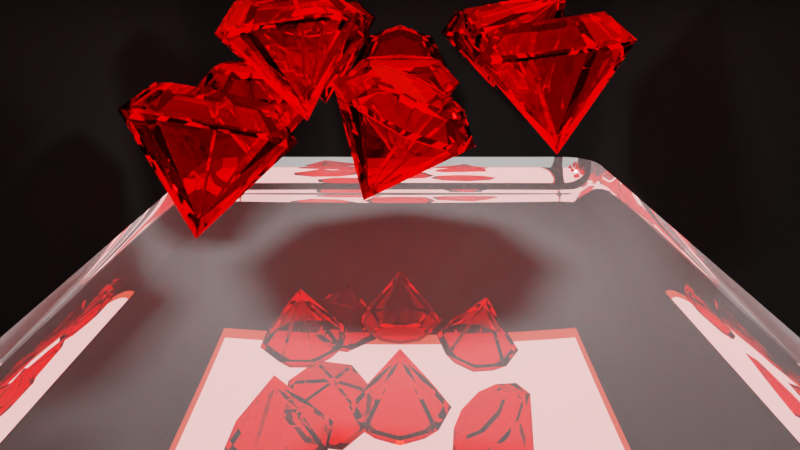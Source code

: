 # Source: Red_challenge_03.blend  (saved by Blender 2.81.16; exported with 4.5.12 LTS)
import bpy
from mathutils import Matrix  # noqa: F401  (used for matrix-valued properties, if any)

bpy.ops.wm.read_factory_settings(use_empty=True)
scene = bpy.context.scene
scene.name = 'Scene'

# ---- collections
col_collection = bpy.data.collections.new('Collection'); scene.collection.children.link(col_collection)

# ---- materials (node trees are filled in below, after node groups)
mat_material_001 = bpy.data.materials.new('Material.001')
mat_material_001.use_backface_culling = True
mat_material_001.use_raytrace_refraction = True
mat_material_001.use_screen_refraction = True
mat_material_001.use_sss_translucency = True
mat_material_001.thickness_mode = 'SLAB'
mat_material_001.use_thickness_from_shadow = True
mat_material_003 = bpy.data.materials.new('Material.003')
mat_material_002 = bpy.data.materials.new('Material.002')
mat_lighting_01 = bpy.data.materials.new('Lighting.01')

# ---- material node trees
mat_material_001.use_nodes = True; mat_material_001.node_tree.nodes.clear()
_N = mat_material_001.node_tree.nodes; _L = mat_material_001.node_tree.links
n0 = _N.new('ShaderNodeOutputMaterial'); n0.name = 'Material Output'; n0.location = (300, 300)
n1 = _N.new('ShaderNodeBsdfGlass'); n1.name = 'Glass BSDF'; n1.location = (10, 300)
n1.distribution = 'BECKMANN'
n1.inputs[0].default_value = (1.0, 0.006713, 0.001951, 1.0)
n1.inputs[2].default_value = 1.33
n2 = _N.new('ShaderNodeBsdfTranslucent'); n2.name = 'Translucent BSDF'; n2.location = (110, 280)
_L.new(n1.outputs[0], n0.inputs[0])
_L.new(n2.outputs[0], n0.inputs[1])
n0.is_active_output = True
mat_material_003.use_nodes = True; mat_material_003.node_tree.nodes.clear()
_N = mat_material_003.node_tree.nodes; _L = mat_material_003.node_tree.links
n0 = _N.new('ShaderNodeOutputMaterial'); n0.name = 'Material Output'; n0.location = (300, 300)
n1 = _N.new('ShaderNodeBsdfDiffuse'); n1.name = 'Diffuse BSDF'; n1.location = (10, 300)
n1.inputs[0].default_value = (0.006318, 0.00637, 0.006318, 1.0)
n1.inputs[1].default_value = 1.0
_L.new(n1.outputs[0], n0.inputs[0])
n0.is_active_output = True
mat_material_002.use_nodes = True; mat_material_002.node_tree.nodes.clear()
_N = mat_material_002.node_tree.nodes; _L = mat_material_002.node_tree.links
n0 = _N.new('ShaderNodeOutputMaterial'); n0.name = 'Material Output'; n0.location = (300, 300)
n1 = _N.new('ShaderNodeBsdfPrincipled'); n1.name = 'Principled BSDF'; n1.location = (10, 300)
n1.distribution = 'GGX'
n1.subsurface_method = 'BURLEY'
n1.inputs[0].default_value = (0.7106, 0.7106, 0.7106, 1.0)
n1.inputs[2].default_value = 0.0
n1.inputs[3].default_value = 5.0
n1.inputs[13].default_value = 1.0
n1.inputs[19].default_value = 0.25
n1.inputs[24].default_value = 0.2
n1.inputs[27].default_value = (0.0, 0.0, 0.0, 1.0)
n1.inputs[28].default_value = 1.0
_L.new(n1.outputs[0], n0.inputs[0])
n0.is_active_output = True
mat_lighting_01.use_nodes = True; mat_lighting_01.node_tree.nodes.clear()
_N = mat_lighting_01.node_tree.nodes; _L = mat_lighting_01.node_tree.links
n0 = _N.new('ShaderNodeOutputMaterial'); n0.name = 'Material Output'; n0.location = (300, 300)
n1 = _N.new('ShaderNodeEmission'); n1.name = 'Emission'; n1.location = (-42, 278)
n1.inputs[0].default_value = (1.0, 0.07363, 0.065, 1.0)
n1.inputs[1].default_value = 10.0
n2 = _N.new('ShaderNodeBsdfPrincipled'); n2.name = 'Principled BSDF'; n2.location = (-392, 295)
n2.distribution = 'GGX'
n2.subsurface_method = 'BURLEY'
n2.inputs[3].default_value = 1.45
n2.inputs[27].default_value = (0.9551, 0.0735, 0.0735, 1.0)
n2.inputs[28].default_value = 1.0
_L.new(n1.outputs[0], n0.inputs[1])
n0.is_active_output = True

# ---- world
world_world = bpy.data.worlds.new('World'); scene.world = world_world
world_world.use_nodes = True; world_world.node_tree.nodes.clear()
_N = world_world.node_tree.nodes; _L = world_world.node_tree.links
n0 = _N.new('ShaderNodeOutputWorld'); n0.name = 'World Output'; n0.location = (300, 300)
n1 = _N.new('ShaderNodeBackground'); n1.name = 'Background'; n1.location = (10, 300)
n1.inputs[0].default_value = (0.5382, 0.5382, 0.5382, 1.0)
_L.new(n1.outputs[0], n0.inputs[0])
n0.is_active_output = True
world_world.color = (0.05088, 0.05088, 0.05088)
world_world.use_sun_shadow = False
world_world.sun_shadow_jitter_overblur = 0.0

# ---- cameras
cam_camera_001 = bpy.data.cameras.new('Camera.001')
cam_camera_001.lens = 27.0

# ---- lights
light_sun = bpy.data.lights.new('Sun', 'SUN')
light_sun.transmission_factor = 0.0
light_sun.energy = 1.0
light_sun.shadow_soft_size = 0.125
light_area = bpy.data.lights.new('Area', 'AREA')
light_area.color = (0.2957, 0.01642, 0.009667)
light_area.transmission_factor = 0.0
light_area.energy = 1571.0
light_area.shadow_soft_size = 1.0
light_area.shadow_maximum_resolution = 0.006
light_area.use_absolute_resolution = True
light_area.size = 1.0
light_area.size_y = 1.0
light_area_001 = bpy.data.lights.new('Area.001', 'AREA')
light_area_001.transmission_factor = 0.0
light_area_001.energy = 235.6
light_area_001.shadow_soft_size = 1.0
light_area_001.shadow_maximum_resolution = 0.006
light_area_001.use_absolute_resolution = True
light_area_001.size = 1.0
light_area_001.size_y = 1.0
light_point = bpy.data.lights.new('Point', 'AREA')
light_point.transmission_factor = 0.0
light_point.energy = 785.4
light_point.shadow_soft_size = 2.36
light_point.shadow_maximum_resolution = 0.006
light_point.use_absolute_resolution = True
light_point.size = 2.36

# ---- meshes
me_cone = bpy.data.meshes.new('Cone')
me_cone.from_pydata([(4.54e-09, 1.0, 0.1509), (-0.7071, 0.7071, 0.1509), (-1.0, -3.355e-08, 0.1509), (-0.7071, -0.7071, 0.1509), (9.196e-08, -1.0, 0.1509), (0.7071, -0.7071, 0.1509), (1.0, 2.209e-08, 0.1509), (0.7071, 0.7071, 0.1509), (-1.703e-07, 1.016e-08, -1.164), (4.222e-08, 0.6561, 0.5146), (-0.464, 0.464, 0.5146), (-0.6561, -1.596e-08, 0.5146), (-0.464, -0.464, 0.5146), (9.958e-08, -0.6561, 0.5146), (0.464, -0.464, 0.5146), (0.6561, 2.055e-08, 0.5146), (0.464, 0.464, 0.5146), (-0.3536, 0.8536, 0.1509), (0.3536, 0.8536, 0.1509), (-0.8536, 0.3536, 0.1509), (-0.8536, -0.3536, 0.1509), (-0.3536, -0.8536, 0.1509), (0.3536, -0.8536, 0.1509), (0.8536, -0.3536, 0.1509), (0.8536, 0.3536, 0.1509)], [], [(0, 8, 1, 17), (1, 8, 2, 19), (2, 8, 3, 20), (3, 8, 4, 21), (4, 8, 5, 22), (5, 8, 6, 23), (6, 8, 7, 24), (7, 8, 0, 18), (9, 10, 11, 12, 13, 14, 15, 16), (9, 0, 17), (10, 9, 17), (17, 1, 10), (1, 19, 10), (11, 10, 19), (19, 2, 11), (20, 11, 2), (12, 11, 20), (20, 3, 12), (21, 12, 3), (13, 12, 21), (21, 4, 13), (22, 13, 4), (14, 13, 22), (22, 5, 14), (23, 14, 5), (15, 14, 23), (23, 6, 15), (24, 15, 6), (16, 15, 24), (24, 7, 16), (18, 16, 7), (9, 16, 18), (18, 0, 9)])
_uv = me_cone.uv_layers.new(name='UVMap')
_uv.uv.foreach_set('vector', [0.25, 0.49, 0.25, 0.25, 0.4197, 0.4197, 0.3349, 0.4549, 0.4197, 0.4197, 0.25, 0.25, 0.49, 0.25, 0.4549, 0.3349, 0.49, 0.25, 0.25, 0.25, 0.4197, 0.08029, 0.4549, 0.1651, 0.4197, 0.08029, 0.25, 0.25, 0.25, 0.01, 0.3349, 0.04515, 0.25, 0.01, 0.25, 0.25, 0.08029, 0.08029, 0.1651, 0.04515, 0.08029, 0.08029, 0.25, 0.25, 0.01, 0.25, 0.04515, 0.1651, 0.01, 0.25, 0.25, 0.25, 0.08029, 0.4197, 0.04515, 0.3349, 0.08029, 0.4197, 0.25, 0.25, 0.25, 0.49, 0.1651, 0.4549, 0.75, 0.49, 0.9197, 0.4197, 0.99, 0.25, 0.9197, 0.08029, 0.75, 0.01, 0.5803, 0.08029, 0.51, 0.25, 0.5803, 0.4197, 0.25, 0.49, 0.25, 0.49, 0.3349, 0.4549, 0.9197, 0.4197, 0.25, 0.49, 0.3349, 0.4549, 0.3349, 0.4549, 0.4197, 0.4197, 0.9197, 0.4197, 0.4197, 0.4197, 0.4549, 0.3349, 0.9197, 0.4197, 0.99, 0.25, 0.9197, 0.4197, 0.4549, 0.3349, 0.4549, 0.3349, 0.49, 0.25, 0.99, 0.25, 0.4549, 0.1651, 0.99, 0.25, 0.49, 0.25, 0.9197, 0.08029, 0.99, 0.25, 0.4549, 0.1651, 0.4549, 0.1651, 0.4197, 0.08029, 0.9197, 0.08029, 0.3349, 0.04515, 0.9197, 0.08029, 0.4197, 0.08029, 0.75, 0.01, 0.9197, 0.08029, 0.3349, 0.04515, 0.3349, 0.04515, 0.25, 0.01, 0.75, 0.01, 0.1651, 0.04515, 0.75, 0.01, 0.25, 0.01, 0.5803, 0.08029, 0.75, 0.01, 0.1651, 0.04515, 0.1651, 0.04515, 0.08029, 0.08029, 0.5803, 0.08029, 0.04515, 0.1651, 0.5803, 0.08029, 0.08029, 0.08029, 0.51, 0.25, 0.5803, 0.08029, 0.04515, 0.1651, 0.04515, 0.1651, 0.01, 0.25, 0.51, 0.25, 0.04515, 0.3349, 0.51, 0.25, 0.01, 0.25, 0.5803, 0.4197, 0.51, 0.25, 0.04515, 0.3349, 0.04515, 0.3349, 0.08029, 0.4197, 0.5803, 0.4197, 0.1651, 0.4549, 0.5803, 0.4197, 0.08029, 0.4197, 0.75, 0.49, 0.5803, 0.4197, 0.1651, 0.4549, 0.1651, 0.4549, 0.25, 0.49, 0.75, 0.49])
me_cone.materials.append(mat_material_001)
me_cone.use_remesh_fix_poles = True
me_cone.use_remesh_preserve_attributes = False
me_cone.use_mirror_vertex_groups = False
me_cone.update()
me_plane = bpy.data.meshes.new('Plane')
me_plane.from_pydata([(-5.0, -5.726, 2.45), (5.0, -5.726, 2.45), (-5.0, 3.513, 2.45), (-4.239, 4.274, 2.45), (-4.963, 3.748, 2.45), (-4.855, 3.96, 2.45), (-4.686, 4.129, 2.45), (-4.474, 4.237, 2.45), (4.239, 4.274, 2.45), (5.0, 3.513, 2.45), (4.474, 4.237, 2.45), (4.686, 4.129, 2.45), (4.855, 3.96, 2.45), (4.963, 3.748, 2.45)], [], [(2, 4, 5, 6, 7, 3, 8, 10, 11, 12, 13, 9, 1, 0)])
me_plane.polygons.foreach_set('use_smooth', [True] * 1)
_uv = me_plane.uv_layers.new(name='UVMap')
_uv.uv.foreach_set('vector', [0.0, 0.9239, 0.001242, 0.9474, 0.004845, 0.9686, 0.03138, 0.9952, 0.05259, 0.9988, 0.07611, 1.0, 0.9239, 1.0, 0.9474, 0.9988, 0.9686, 0.9952, 0.9952, 0.9686, 0.9988, 0.9474, 1.0, 0.9239, 1.0, 0.0, 0.0, 0.0])
me_plane.materials.append(mat_material_003)
me_plane.materials.append(mat_material_002)
me_plane.use_remesh_fix_poles = True
me_plane.use_remesh_preserve_attributes = False
me_plane.use_mirror_vertex_groups = False
me_plane.update()
me_cylinder = bpy.data.meshes.new('Cylinder')
me_cylinder.from_pydata([(-2.258e-08, 5.169, 0.2425), (-2.258e-08, -5.169, 0.2425), (0.1212, 5.169, 0.21), (0.1212, -5.169, 0.21), (0.21, 5.169, 0.1212), (0.21, -5.169, 0.1212), (0.2425, 5.169, 1.192e-07), (0.2425, -5.169, 1.048e-07), (0.21, 5.169, -0.1212), (0.21, -5.169, -0.1212), (0.1212, 5.169, -0.21), (0.1212, -5.169, -0.21), (1.404e-08, 5.169, -0.2425), (1.404e-08, -5.169, -0.2425), (-0.1212, 5.169, -0.21), (-0.1212, -5.169, -0.21), (-0.21, 5.169, -0.1212), (-0.21, -5.169, -0.1212), (-0.2425, 5.169, 1.804e-08), (-0.2425, -5.169, 3.588e-09), (-0.21, 5.169, 0.1212), (-0.21, -5.169, 0.1212), (-0.1212, 5.169, 0.21), (-0.1212, -5.169, 0.21)], [], [(0, 1, 3, 2), (2, 3, 5, 4), (4, 5, 7, 6), (6, 7, 9, 8), (8, 9, 11, 10), (10, 11, 13, 12), (12, 13, 15, 14), (14, 15, 17, 16), (16, 17, 19, 18), (18, 19, 21, 20), (3, 1, 23, 21, 19, 17, 15, 13, 11, 9, 7, 5), (20, 21, 23, 22), (22, 23, 1, 0), (0, 2, 4, 6, 8, 10, 12, 14, 16, 18, 20, 22)])
_uv = me_cylinder.uv_layers.new(name='UVMap')
_uv.uv.foreach_set('vector', [1.0, 0.5, 1.0, 1.0, 0.9167, 1.0, 0.9167, 0.5, 0.9167, 0.5, 0.9167, 1.0, 0.8333, 1.0, 0.8333, 0.5, 0.8333, 0.5, 0.8333, 1.0, 0.75, 1.0, 0.75, 0.5, 0.75, 0.5, 0.75, 1.0, 0.6667, 1.0, 0.6667, 0.5, 0.6667, 0.5, 0.6667, 1.0, 0.5833, 1.0, 0.5833, 0.5, 0.5833, 0.5, 0.5833, 1.0, 0.5, 1.0, 0.5, 0.5, 0.5, 0.5, 0.5, 1.0, 0.4167, 1.0, 0.4167, 0.5, 0.4167, 0.5, 0.4167, 1.0, 0.3333, 1.0, 0.3333, 0.5, 0.3333, 0.5, 0.3333, 1.0, 0.25, 1.0, 0.25, 0.5, 0.25, 0.5, 0.25, 1.0, 0.1667, 1.0, 0.1667, 0.5, 0.37, 0.4578, 0.25, 0.49, 0.13, 0.4578, 0.04215, 0.37, 0.01, 0.25, 0.04215, 0.13, 0.13, 0.04215, 0.25, 0.01, 0.37, 0.04215, 0.4578, 0.13, 0.49, 0.25, 0.4578, 0.37, 0.1667, 0.5, 0.1667, 1.0, 0.08333, 1.0, 0.08333, 0.5, 0.08333, 0.5, 0.08333, 1.0, 7.451e-08, 1.0, 7.451e-08, 0.5, 0.75, 0.49, 0.87, 0.4578, 0.9578, 0.37, 0.99, 0.25, 0.9578, 0.13, 0.87, 0.04215, 0.75, 0.01, 0.63, 0.04215, 0.5422, 0.13, 0.51, 0.25, 0.5422, 0.37, 0.63, 0.4578])
me_cylinder.materials.append(mat_lighting_01)
me_cylinder.use_remesh_fix_poles = True
me_cylinder.use_remesh_preserve_attributes = False
me_cylinder.use_mirror_vertex_groups = False
me_cylinder.update()
me_cone_001 = bpy.data.meshes.new('Cone.001')
me_cone_001.from_pydata([(4.54e-09, 1.0, 0.1509), (-0.7071, 0.7071, 0.1509), (-1.0, -3.355e-08, 0.1509), (-0.7071, -0.7071, 0.1509), (9.196e-08, -1.0, 0.1509), (0.7071, -0.7071, 0.1509), (1.0, 2.209e-08, 0.1509), (0.7071, 0.7071, 0.1509), (-1.703e-07, 1.016e-08, -1.164), (4.222e-08, 0.6561, 0.5146), (-0.464, 0.464, 0.5146), (-0.6561, -1.596e-08, 0.5146), (-0.464, -0.464, 0.5146), (9.958e-08, -0.6561, 0.5146), (0.464, -0.464, 0.5146), (0.6561, 2.055e-08, 0.5146), (0.464, 0.464, 0.5146), (-0.3536, 0.8536, 0.1509), (0.3536, 0.8536, 0.1509), (-0.8536, 0.3536, 0.1509), (-0.8536, -0.3536, 0.1509), (-0.3536, -0.8536, 0.1509), (0.3536, -0.8536, 0.1509), (0.8536, -0.3536, 0.1509), (0.8536, 0.3536, 0.1509)], [], [(0, 8, 1, 17), (1, 8, 2, 19), (2, 8, 3, 20), (3, 8, 4, 21), (4, 8, 5, 22), (5, 8, 6, 23), (6, 8, 7, 24), (7, 8, 0, 18), (9, 10, 11, 12, 13, 14, 15, 16), (9, 0, 17), (10, 9, 17), (17, 1, 10), (1, 19, 10), (11, 10, 19), (19, 2, 11), (20, 11, 2), (12, 11, 20), (20, 3, 12), (21, 12, 3), (13, 12, 21), (21, 4, 13), (22, 13, 4), (14, 13, 22), (22, 5, 14), (23, 14, 5), (15, 14, 23), (23, 6, 15), (24, 15, 6), (16, 15, 24), (24, 7, 16), (18, 16, 7), (9, 16, 18), (18, 0, 9)])
_uv = me_cone_001.uv_layers.new(name='UVMap')
_uv.uv.foreach_set('vector', [0.25, 0.49, 0.25, 0.25, 0.4197, 0.4197, 0.3349, 0.4549, 0.4197, 0.4197, 0.25, 0.25, 0.49, 0.25, 0.4549, 0.3349, 0.49, 0.25, 0.25, 0.25, 0.4197, 0.08029, 0.4549, 0.1651, 0.4197, 0.08029, 0.25, 0.25, 0.25, 0.01, 0.3349, 0.04515, 0.25, 0.01, 0.25, 0.25, 0.08029, 0.08029, 0.1651, 0.04515, 0.08029, 0.08029, 0.25, 0.25, 0.01, 0.25, 0.04515, 0.1651, 0.01, 0.25, 0.25, 0.25, 0.08029, 0.4197, 0.04515, 0.3349, 0.08029, 0.4197, 0.25, 0.25, 0.25, 0.49, 0.1651, 0.4549, 0.75, 0.49, 0.9197, 0.4197, 0.99, 0.25, 0.9197, 0.08029, 0.75, 0.01, 0.5803, 0.08029, 0.51, 0.25, 0.5803, 0.4197, 0.25, 0.49, 0.25, 0.49, 0.3349, 0.4549, 0.9197, 0.4197, 0.25, 0.49, 0.3349, 0.4549, 0.3349, 0.4549, 0.4197, 0.4197, 0.9197, 0.4197, 0.4197, 0.4197, 0.4549, 0.3349, 0.9197, 0.4197, 0.99, 0.25, 0.9197, 0.4197, 0.4549, 0.3349, 0.4549, 0.3349, 0.49, 0.25, 0.99, 0.25, 0.4549, 0.1651, 0.99, 0.25, 0.49, 0.25, 0.9197, 0.08029, 0.99, 0.25, 0.4549, 0.1651, 0.4549, 0.1651, 0.4197, 0.08029, 0.9197, 0.08029, 0.3349, 0.04515, 0.9197, 0.08029, 0.4197, 0.08029, 0.75, 0.01, 0.9197, 0.08029, 0.3349, 0.04515, 0.3349, 0.04515, 0.25, 0.01, 0.75, 0.01, 0.1651, 0.04515, 0.75, 0.01, 0.25, 0.01, 0.5803, 0.08029, 0.75, 0.01, 0.1651, 0.04515, 0.1651, 0.04515, 0.08029, 0.08029, 0.5803, 0.08029, 0.04515, 0.1651, 0.5803, 0.08029, 0.08029, 0.08029, 0.51, 0.25, 0.5803, 0.08029, 0.04515, 0.1651, 0.04515, 0.1651, 0.01, 0.25, 0.51, 0.25, 0.04515, 0.3349, 0.51, 0.25, 0.01, 0.25, 0.5803, 0.4197, 0.51, 0.25, 0.04515, 0.3349, 0.04515, 0.3349, 0.08029, 0.4197, 0.5803, 0.4197, 0.1651, 0.4549, 0.5803, 0.4197, 0.08029, 0.4197, 0.75, 0.49, 0.5803, 0.4197, 0.1651, 0.4549, 0.1651, 0.4549, 0.25, 0.49, 0.75, 0.49])
me_cone_001.materials.append(mat_material_001)
me_cone_001.use_remesh_fix_poles = True
me_cone_001.use_remesh_preserve_attributes = False
me_cone_001.use_mirror_vertex_groups = False
me_cone_001.update()
me_cone_002 = bpy.data.meshes.new('Cone.002')
me_cone_002.from_pydata([(4.54e-09, 1.0, 0.1509), (-0.7071, 0.7071, 0.1509), (-1.0, -3.355e-08, 0.1509), (-0.7071, -0.7071, 0.1509), (9.196e-08, -1.0, 0.1509), (0.7071, -0.7071, 0.1509), (1.0, 2.209e-08, 0.1509), (0.7071, 0.7071, 0.1509), (-1.703e-07, 1.016e-08, -1.164), (4.222e-08, 0.6561, 0.5146), (-0.464, 0.464, 0.5146), (-0.6561, -1.596e-08, 0.5146), (-0.464, -0.464, 0.5146), (9.958e-08, -0.6561, 0.5146), (0.464, -0.464, 0.5146), (0.6561, 2.055e-08, 0.5146), (0.464, 0.464, 0.5146), (-0.3536, 0.8536, 0.1509), (0.3536, 0.8536, 0.1509), (-0.8536, 0.3536, 0.1509), (-0.8536, -0.3536, 0.1509), (-0.3536, -0.8536, 0.1509), (0.3536, -0.8536, 0.1509), (0.8536, -0.3536, 0.1509), (0.8536, 0.3536, 0.1509)], [], [(0, 8, 1, 17), (1, 8, 2, 19), (2, 8, 3, 20), (3, 8, 4, 21), (4, 8, 5, 22), (5, 8, 6, 23), (6, 8, 7, 24), (7, 8, 0, 18), (9, 10, 11, 12, 13, 14, 15, 16), (9, 0, 17), (10, 9, 17), (17, 1, 10), (1, 19, 10), (11, 10, 19), (19, 2, 11), (20, 11, 2), (12, 11, 20), (20, 3, 12), (21, 12, 3), (13, 12, 21), (21, 4, 13), (22, 13, 4), (14, 13, 22), (22, 5, 14), (23, 14, 5), (15, 14, 23), (23, 6, 15), (24, 15, 6), (16, 15, 24), (24, 7, 16), (18, 16, 7), (9, 16, 18), (18, 0, 9)])
_uv = me_cone_002.uv_layers.new(name='UVMap')
_uv.uv.foreach_set('vector', [0.25, 0.49, 0.25, 0.25, 0.4197, 0.4197, 0.3349, 0.4549, 0.4197, 0.4197, 0.25, 0.25, 0.49, 0.25, 0.4549, 0.3349, 0.49, 0.25, 0.25, 0.25, 0.4197, 0.08029, 0.4549, 0.1651, 0.4197, 0.08029, 0.25, 0.25, 0.25, 0.01, 0.3349, 0.04515, 0.25, 0.01, 0.25, 0.25, 0.08029, 0.08029, 0.1651, 0.04515, 0.08029, 0.08029, 0.25, 0.25, 0.01, 0.25, 0.04515, 0.1651, 0.01, 0.25, 0.25, 0.25, 0.08029, 0.4197, 0.04515, 0.3349, 0.08029, 0.4197, 0.25, 0.25, 0.25, 0.49, 0.1651, 0.4549, 0.75, 0.49, 0.9197, 0.4197, 0.99, 0.25, 0.9197, 0.08029, 0.75, 0.01, 0.5803, 0.08029, 0.51, 0.25, 0.5803, 0.4197, 0.25, 0.49, 0.25, 0.49, 0.3349, 0.4549, 0.9197, 0.4197, 0.25, 0.49, 0.3349, 0.4549, 0.3349, 0.4549, 0.4197, 0.4197, 0.9197, 0.4197, 0.4197, 0.4197, 0.4549, 0.3349, 0.9197, 0.4197, 0.99, 0.25, 0.9197, 0.4197, 0.4549, 0.3349, 0.4549, 0.3349, 0.49, 0.25, 0.99, 0.25, 0.4549, 0.1651, 0.99, 0.25, 0.49, 0.25, 0.9197, 0.08029, 0.99, 0.25, 0.4549, 0.1651, 0.4549, 0.1651, 0.4197, 0.08029, 0.9197, 0.08029, 0.3349, 0.04515, 0.9197, 0.08029, 0.4197, 0.08029, 0.75, 0.01, 0.9197, 0.08029, 0.3349, 0.04515, 0.3349, 0.04515, 0.25, 0.01, 0.75, 0.01, 0.1651, 0.04515, 0.75, 0.01, 0.25, 0.01, 0.5803, 0.08029, 0.75, 0.01, 0.1651, 0.04515, 0.1651, 0.04515, 0.08029, 0.08029, 0.5803, 0.08029, 0.04515, 0.1651, 0.5803, 0.08029, 0.08029, 0.08029, 0.51, 0.25, 0.5803, 0.08029, 0.04515, 0.1651, 0.04515, 0.1651, 0.01, 0.25, 0.51, 0.25, 0.04515, 0.3349, 0.51, 0.25, 0.01, 0.25, 0.5803, 0.4197, 0.51, 0.25, 0.04515, 0.3349, 0.04515, 0.3349, 0.08029, 0.4197, 0.5803, 0.4197, 0.1651, 0.4549, 0.5803, 0.4197, 0.08029, 0.4197, 0.75, 0.49, 0.5803, 0.4197, 0.1651, 0.4549, 0.1651, 0.4549, 0.25, 0.49, 0.75, 0.49])
me_cone_002.materials.append(mat_material_001)
me_cone_002.use_remesh_fix_poles = True
me_cone_002.use_remesh_preserve_attributes = False
me_cone_002.use_mirror_vertex_groups = False
me_cone_002.update()
me_cone_003 = bpy.data.meshes.new('Cone.003')
me_cone_003.from_pydata([(4.54e-09, 1.0, 0.1509), (-0.7071, 0.7071, 0.1509), (-1.0, -3.355e-08, 0.1509), (-0.7071, -0.7071, 0.1509), (9.196e-08, -1.0, 0.1509), (0.7071, -0.7071, 0.1509), (1.0, 2.209e-08, 0.1509), (0.7071, 0.7071, 0.1509), (-1.703e-07, 1.016e-08, -1.164), (4.222e-08, 0.6561, 0.5146), (-0.464, 0.464, 0.5146), (-0.6561, -1.596e-08, 0.5146), (-0.464, -0.464, 0.5146), (9.958e-08, -0.6561, 0.5146), (0.464, -0.464, 0.5146), (0.6561, 2.055e-08, 0.5146), (0.464, 0.464, 0.5146), (-0.3536, 0.8536, 0.1509), (0.3536, 0.8536, 0.1509), (-0.8536, 0.3536, 0.1509), (-0.8536, -0.3536, 0.1509), (-0.3536, -0.8536, 0.1509), (0.3536, -0.8536, 0.1509), (0.8536, -0.3536, 0.1509), (0.8536, 0.3536, 0.1509)], [], [(0, 8, 1, 17), (1, 8, 2, 19), (2, 8, 3, 20), (3, 8, 4, 21), (4, 8, 5, 22), (5, 8, 6, 23), (6, 8, 7, 24), (7, 8, 0, 18), (9, 10, 11, 12, 13, 14, 15, 16), (9, 0, 17), (10, 9, 17), (17, 1, 10), (1, 19, 10), (11, 10, 19), (19, 2, 11), (20, 11, 2), (12, 11, 20), (20, 3, 12), (21, 12, 3), (13, 12, 21), (21, 4, 13), (22, 13, 4), (14, 13, 22), (22, 5, 14), (23, 14, 5), (15, 14, 23), (23, 6, 15), (24, 15, 6), (16, 15, 24), (24, 7, 16), (18, 16, 7), (9, 16, 18), (18, 0, 9)])
_uv = me_cone_003.uv_layers.new(name='UVMap')
_uv.uv.foreach_set('vector', [0.25, 0.49, 0.25, 0.25, 0.4197, 0.4197, 0.3349, 0.4549, 0.4197, 0.4197, 0.25, 0.25, 0.49, 0.25, 0.4549, 0.3349, 0.49, 0.25, 0.25, 0.25, 0.4197, 0.08029, 0.4549, 0.1651, 0.4197, 0.08029, 0.25, 0.25, 0.25, 0.01, 0.3349, 0.04515, 0.25, 0.01, 0.25, 0.25, 0.08029, 0.08029, 0.1651, 0.04515, 0.08029, 0.08029, 0.25, 0.25, 0.01, 0.25, 0.04515, 0.1651, 0.01, 0.25, 0.25, 0.25, 0.08029, 0.4197, 0.04515, 0.3349, 0.08029, 0.4197, 0.25, 0.25, 0.25, 0.49, 0.1651, 0.4549, 0.75, 0.49, 0.9197, 0.4197, 0.99, 0.25, 0.9197, 0.08029, 0.75, 0.01, 0.5803, 0.08029, 0.51, 0.25, 0.5803, 0.4197, 0.25, 0.49, 0.25, 0.49, 0.3349, 0.4549, 0.9197, 0.4197, 0.25, 0.49, 0.3349, 0.4549, 0.3349, 0.4549, 0.4197, 0.4197, 0.9197, 0.4197, 0.4197, 0.4197, 0.4549, 0.3349, 0.9197, 0.4197, 0.99, 0.25, 0.9197, 0.4197, 0.4549, 0.3349, 0.4549, 0.3349, 0.49, 0.25, 0.99, 0.25, 0.4549, 0.1651, 0.99, 0.25, 0.49, 0.25, 0.9197, 0.08029, 0.99, 0.25, 0.4549, 0.1651, 0.4549, 0.1651, 0.4197, 0.08029, 0.9197, 0.08029, 0.3349, 0.04515, 0.9197, 0.08029, 0.4197, 0.08029, 0.75, 0.01, 0.9197, 0.08029, 0.3349, 0.04515, 0.3349, 0.04515, 0.25, 0.01, 0.75, 0.01, 0.1651, 0.04515, 0.75, 0.01, 0.25, 0.01, 0.5803, 0.08029, 0.75, 0.01, 0.1651, 0.04515, 0.1651, 0.04515, 0.08029, 0.08029, 0.5803, 0.08029, 0.04515, 0.1651, 0.5803, 0.08029, 0.08029, 0.08029, 0.51, 0.25, 0.5803, 0.08029, 0.04515, 0.1651, 0.04515, 0.1651, 0.01, 0.25, 0.51, 0.25, 0.04515, 0.3349, 0.51, 0.25, 0.01, 0.25, 0.5803, 0.4197, 0.51, 0.25, 0.04515, 0.3349, 0.04515, 0.3349, 0.08029, 0.4197, 0.5803, 0.4197, 0.1651, 0.4549, 0.5803, 0.4197, 0.08029, 0.4197, 0.75, 0.49, 0.5803, 0.4197, 0.1651, 0.4549, 0.1651, 0.4549, 0.25, 0.49, 0.75, 0.49])
me_cone_003.materials.append(mat_material_001)
me_cone_003.use_remesh_fix_poles = True
me_cone_003.use_remesh_preserve_attributes = False
me_cone_003.use_mirror_vertex_groups = False
me_cone_003.update()
me_cone_004 = bpy.data.meshes.new('Cone.004')
me_cone_004.from_pydata([(4.54e-09, 1.0, 0.1509), (-0.7071, 0.7071, 0.1509), (-1.0, -3.355e-08, 0.1509), (-0.7071, -0.7071, 0.1509), (9.196e-08, -1.0, 0.1509), (0.7071, -0.7071, 0.1509), (1.0, 2.209e-08, 0.1509), (0.7071, 0.7071, 0.1509), (-1.703e-07, 1.016e-08, -1.164), (4.222e-08, 0.6561, 0.5146), (-0.464, 0.464, 0.5146), (-0.6561, -1.596e-08, 0.5146), (-0.464, -0.464, 0.5146), (9.958e-08, -0.6561, 0.5146), (0.464, -0.464, 0.5146), (0.6561, 2.055e-08, 0.5146), (0.464, 0.464, 0.5146), (-0.3536, 0.8536, 0.1509), (0.3536, 0.8536, 0.1509), (-0.8536, 0.3536, 0.1509), (-0.8536, -0.3536, 0.1509), (-0.3536, -0.8536, 0.1509), (0.3536, -0.8536, 0.1509), (0.8536, -0.3536, 0.1509), (0.8536, 0.3536, 0.1509)], [], [(0, 8, 1, 17), (1, 8, 2, 19), (2, 8, 3, 20), (3, 8, 4, 21), (4, 8, 5, 22), (5, 8, 6, 23), (6, 8, 7, 24), (7, 8, 0, 18), (9, 10, 11, 12, 13, 14, 15, 16), (9, 0, 17), (10, 9, 17), (17, 1, 10), (1, 19, 10), (11, 10, 19), (19, 2, 11), (20, 11, 2), (12, 11, 20), (20, 3, 12), (21, 12, 3), (13, 12, 21), (21, 4, 13), (22, 13, 4), (14, 13, 22), (22, 5, 14), (23, 14, 5), (15, 14, 23), (23, 6, 15), (24, 15, 6), (16, 15, 24), (24, 7, 16), (18, 16, 7), (9, 16, 18), (18, 0, 9)])
_uv = me_cone_004.uv_layers.new(name='UVMap')
_uv.uv.foreach_set('vector', [0.25, 0.49, 0.25, 0.25, 0.4197, 0.4197, 0.3349, 0.4549, 0.4197, 0.4197, 0.25, 0.25, 0.49, 0.25, 0.4549, 0.3349, 0.49, 0.25, 0.25, 0.25, 0.4197, 0.08029, 0.4549, 0.1651, 0.4197, 0.08029, 0.25, 0.25, 0.25, 0.01, 0.3349, 0.04515, 0.25, 0.01, 0.25, 0.25, 0.08029, 0.08029, 0.1651, 0.04515, 0.08029, 0.08029, 0.25, 0.25, 0.01, 0.25, 0.04515, 0.1651, 0.01, 0.25, 0.25, 0.25, 0.08029, 0.4197, 0.04515, 0.3349, 0.08029, 0.4197, 0.25, 0.25, 0.25, 0.49, 0.1651, 0.4549, 0.75, 0.49, 0.9197, 0.4197, 0.99, 0.25, 0.9197, 0.08029, 0.75, 0.01, 0.5803, 0.08029, 0.51, 0.25, 0.5803, 0.4197, 0.25, 0.49, 0.25, 0.49, 0.3349, 0.4549, 0.9197, 0.4197, 0.25, 0.49, 0.3349, 0.4549, 0.3349, 0.4549, 0.4197, 0.4197, 0.9197, 0.4197, 0.4197, 0.4197, 0.4549, 0.3349, 0.9197, 0.4197, 0.99, 0.25, 0.9197, 0.4197, 0.4549, 0.3349, 0.4549, 0.3349, 0.49, 0.25, 0.99, 0.25, 0.4549, 0.1651, 0.99, 0.25, 0.49, 0.25, 0.9197, 0.08029, 0.99, 0.25, 0.4549, 0.1651, 0.4549, 0.1651, 0.4197, 0.08029, 0.9197, 0.08029, 0.3349, 0.04515, 0.9197, 0.08029, 0.4197, 0.08029, 0.75, 0.01, 0.9197, 0.08029, 0.3349, 0.04515, 0.3349, 0.04515, 0.25, 0.01, 0.75, 0.01, 0.1651, 0.04515, 0.75, 0.01, 0.25, 0.01, 0.5803, 0.08029, 0.75, 0.01, 0.1651, 0.04515, 0.1651, 0.04515, 0.08029, 0.08029, 0.5803, 0.08029, 0.04515, 0.1651, 0.5803, 0.08029, 0.08029, 0.08029, 0.51, 0.25, 0.5803, 0.08029, 0.04515, 0.1651, 0.04515, 0.1651, 0.01, 0.25, 0.51, 0.25, 0.04515, 0.3349, 0.51, 0.25, 0.01, 0.25, 0.5803, 0.4197, 0.51, 0.25, 0.04515, 0.3349, 0.04515, 0.3349, 0.08029, 0.4197, 0.5803, 0.4197, 0.1651, 0.4549, 0.5803, 0.4197, 0.08029, 0.4197, 0.75, 0.49, 0.5803, 0.4197, 0.1651, 0.4549, 0.1651, 0.4549, 0.25, 0.49, 0.75, 0.49])
me_cone_004.materials.append(mat_material_001)
me_cone_004.use_remesh_fix_poles = True
me_cone_004.use_remesh_preserve_attributes = False
me_cone_004.use_mirror_vertex_groups = False
me_cone_004.update()
me_cone_005 = bpy.data.meshes.new('Cone.005')
me_cone_005.from_pydata([(4.54e-09, 1.0, 0.1509), (-0.7071, 0.7071, 0.1509), (-1.0, -3.355e-08, 0.1509), (-0.7071, -0.7071, 0.1509), (9.196e-08, -1.0, 0.1509), (0.7071, -0.7071, 0.1509), (1.0, 2.209e-08, 0.1509), (0.7071, 0.7071, 0.1509), (-1.703e-07, 1.016e-08, -1.164), (4.222e-08, 0.6561, 0.5146), (-0.464, 0.464, 0.5146), (-0.6561, -1.596e-08, 0.5146), (-0.464, -0.464, 0.5146), (9.958e-08, -0.6561, 0.5146), (0.464, -0.464, 0.5146), (0.6561, 2.055e-08, 0.5146), (0.464, 0.464, 0.5146), (-0.3536, 0.8536, 0.1509), (0.3536, 0.8536, 0.1509), (-0.8536, 0.3536, 0.1509), (-0.8536, -0.3536, 0.1509), (-0.3536, -0.8536, 0.1509), (0.3536, -0.8536, 0.1509), (0.8536, -0.3536, 0.1509), (0.8536, 0.3536, 0.1509)], [], [(0, 8, 1, 17), (1, 8, 2, 19), (2, 8, 3, 20), (3, 8, 4, 21), (4, 8, 5, 22), (5, 8, 6, 23), (6, 8, 7, 24), (7, 8, 0, 18), (9, 10, 11, 12, 13, 14, 15, 16), (9, 0, 17), (10, 9, 17), (17, 1, 10), (1, 19, 10), (11, 10, 19), (19, 2, 11), (20, 11, 2), (12, 11, 20), (20, 3, 12), (21, 12, 3), (13, 12, 21), (21, 4, 13), (22, 13, 4), (14, 13, 22), (22, 5, 14), (23, 14, 5), (15, 14, 23), (23, 6, 15), (24, 15, 6), (16, 15, 24), (24, 7, 16), (18, 16, 7), (9, 16, 18), (18, 0, 9)])
_uv = me_cone_005.uv_layers.new(name='UVMap')
_uv.uv.foreach_set('vector', [0.25, 0.49, 0.25, 0.25, 0.4197, 0.4197, 0.3349, 0.4549, 0.4197, 0.4197, 0.25, 0.25, 0.49, 0.25, 0.4549, 0.3349, 0.49, 0.25, 0.25, 0.25, 0.4197, 0.08029, 0.4549, 0.1651, 0.4197, 0.08029, 0.25, 0.25, 0.25, 0.01, 0.3349, 0.04515, 0.25, 0.01, 0.25, 0.25, 0.08029, 0.08029, 0.1651, 0.04515, 0.08029, 0.08029, 0.25, 0.25, 0.01, 0.25, 0.04515, 0.1651, 0.01, 0.25, 0.25, 0.25, 0.08029, 0.4197, 0.04515, 0.3349, 0.08029, 0.4197, 0.25, 0.25, 0.25, 0.49, 0.1651, 0.4549, 0.75, 0.49, 0.9197, 0.4197, 0.99, 0.25, 0.9197, 0.08029, 0.75, 0.01, 0.5803, 0.08029, 0.51, 0.25, 0.5803, 0.4197, 0.25, 0.49, 0.25, 0.49, 0.3349, 0.4549, 0.9197, 0.4197, 0.25, 0.49, 0.3349, 0.4549, 0.3349, 0.4549, 0.4197, 0.4197, 0.9197, 0.4197, 0.4197, 0.4197, 0.4549, 0.3349, 0.9197, 0.4197, 0.99, 0.25, 0.9197, 0.4197, 0.4549, 0.3349, 0.4549, 0.3349, 0.49, 0.25, 0.99, 0.25, 0.4549, 0.1651, 0.99, 0.25, 0.49, 0.25, 0.9197, 0.08029, 0.99, 0.25, 0.4549, 0.1651, 0.4549, 0.1651, 0.4197, 0.08029, 0.9197, 0.08029, 0.3349, 0.04515, 0.9197, 0.08029, 0.4197, 0.08029, 0.75, 0.01, 0.9197, 0.08029, 0.3349, 0.04515, 0.3349, 0.04515, 0.25, 0.01, 0.75, 0.01, 0.1651, 0.04515, 0.75, 0.01, 0.25, 0.01, 0.5803, 0.08029, 0.75, 0.01, 0.1651, 0.04515, 0.1651, 0.04515, 0.08029, 0.08029, 0.5803, 0.08029, 0.04515, 0.1651, 0.5803, 0.08029, 0.08029, 0.08029, 0.51, 0.25, 0.5803, 0.08029, 0.04515, 0.1651, 0.04515, 0.1651, 0.01, 0.25, 0.51, 0.25, 0.04515, 0.3349, 0.51, 0.25, 0.01, 0.25, 0.5803, 0.4197, 0.51, 0.25, 0.04515, 0.3349, 0.04515, 0.3349, 0.08029, 0.4197, 0.5803, 0.4197, 0.1651, 0.4549, 0.5803, 0.4197, 0.08029, 0.4197, 0.75, 0.49, 0.5803, 0.4197, 0.1651, 0.4549, 0.1651, 0.4549, 0.25, 0.49, 0.75, 0.49])
me_cone_005.materials.append(mat_material_001)
me_cone_005.use_remesh_fix_poles = True
me_cone_005.use_remesh_preserve_attributes = False
me_cone_005.use_mirror_vertex_groups = False
me_cone_005.update()
me_cone_006 = bpy.data.meshes.new('Cone.006')
me_cone_006.from_pydata([(4.54e-09, 1.0, 0.1509), (-0.7071, 0.7071, 0.1509), (-1.0, -3.355e-08, 0.1509), (-0.7071, -0.7071, 0.1509), (9.196e-08, -1.0, 0.1509), (0.7071, -0.7071, 0.1509), (1.0, 2.209e-08, 0.1509), (0.7071, 0.7071, 0.1509), (-1.703e-07, 1.016e-08, -1.164), (4.222e-08, 0.6561, 0.5146), (-0.464, 0.464, 0.5146), (-0.6561, -1.596e-08, 0.5146), (-0.464, -0.464, 0.5146), (9.958e-08, -0.6561, 0.5146), (0.464, -0.464, 0.5146), (0.6561, 2.055e-08, 0.5146), (0.464, 0.464, 0.5146), (-0.3536, 0.8536, 0.1509), (0.3536, 0.8536, 0.1509), (-0.8536, 0.3536, 0.1509), (-0.8536, -0.3536, 0.1509), (-0.3536, -0.8536, 0.1509), (0.3536, -0.8536, 0.1509), (0.8536, -0.3536, 0.1509), (0.8536, 0.3536, 0.1509)], [], [(0, 8, 1, 17), (1, 8, 2, 19), (2, 8, 3, 20), (3, 8, 4, 21), (4, 8, 5, 22), (5, 8, 6, 23), (6, 8, 7, 24), (7, 8, 0, 18), (9, 10, 11, 12, 13, 14, 15, 16), (9, 0, 17), (10, 9, 17), (17, 1, 10), (1, 19, 10), (11, 10, 19), (19, 2, 11), (20, 11, 2), (12, 11, 20), (20, 3, 12), (21, 12, 3), (13, 12, 21), (21, 4, 13), (22, 13, 4), (14, 13, 22), (22, 5, 14), (23, 14, 5), (15, 14, 23), (23, 6, 15), (24, 15, 6), (16, 15, 24), (24, 7, 16), (18, 16, 7), (9, 16, 18), (18, 0, 9)])
_uv = me_cone_006.uv_layers.new(name='UVMap')
_uv.uv.foreach_set('vector', [0.25, 0.49, 0.25, 0.25, 0.4197, 0.4197, 0.3349, 0.4549, 0.4197, 0.4197, 0.25, 0.25, 0.49, 0.25, 0.4549, 0.3349, 0.49, 0.25, 0.25, 0.25, 0.4197, 0.08029, 0.4549, 0.1651, 0.4197, 0.08029, 0.25, 0.25, 0.25, 0.01, 0.3349, 0.04515, 0.25, 0.01, 0.25, 0.25, 0.08029, 0.08029, 0.1651, 0.04515, 0.08029, 0.08029, 0.25, 0.25, 0.01, 0.25, 0.04515, 0.1651, 0.01, 0.25, 0.25, 0.25, 0.08029, 0.4197, 0.04515, 0.3349, 0.08029, 0.4197, 0.25, 0.25, 0.25, 0.49, 0.1651, 0.4549, 0.75, 0.49, 0.9197, 0.4197, 0.99, 0.25, 0.9197, 0.08029, 0.75, 0.01, 0.5803, 0.08029, 0.51, 0.25, 0.5803, 0.4197, 0.25, 0.49, 0.25, 0.49, 0.3349, 0.4549, 0.9197, 0.4197, 0.25, 0.49, 0.3349, 0.4549, 0.3349, 0.4549, 0.4197, 0.4197, 0.9197, 0.4197, 0.4197, 0.4197, 0.4549, 0.3349, 0.9197, 0.4197, 0.99, 0.25, 0.9197, 0.4197, 0.4549, 0.3349, 0.4549, 0.3349, 0.49, 0.25, 0.99, 0.25, 0.4549, 0.1651, 0.99, 0.25, 0.49, 0.25, 0.9197, 0.08029, 0.99, 0.25, 0.4549, 0.1651, 0.4549, 0.1651, 0.4197, 0.08029, 0.9197, 0.08029, 0.3349, 0.04515, 0.9197, 0.08029, 0.4197, 0.08029, 0.75, 0.01, 0.9197, 0.08029, 0.3349, 0.04515, 0.3349, 0.04515, 0.25, 0.01, 0.75, 0.01, 0.1651, 0.04515, 0.75, 0.01, 0.25, 0.01, 0.5803, 0.08029, 0.75, 0.01, 0.1651, 0.04515, 0.1651, 0.04515, 0.08029, 0.08029, 0.5803, 0.08029, 0.04515, 0.1651, 0.5803, 0.08029, 0.08029, 0.08029, 0.51, 0.25, 0.5803, 0.08029, 0.04515, 0.1651, 0.04515, 0.1651, 0.01, 0.25, 0.51, 0.25, 0.04515, 0.3349, 0.51, 0.25, 0.01, 0.25, 0.5803, 0.4197, 0.51, 0.25, 0.04515, 0.3349, 0.04515, 0.3349, 0.08029, 0.4197, 0.5803, 0.4197, 0.1651, 0.4549, 0.5803, 0.4197, 0.08029, 0.4197, 0.75, 0.49, 0.5803, 0.4197, 0.1651, 0.4549, 0.1651, 0.4549, 0.25, 0.49, 0.75, 0.49])
me_cone_006.materials.append(mat_material_001)
me_cone_006.use_remesh_fix_poles = True
me_cone_006.use_remesh_preserve_attributes = False
me_cone_006.use_mirror_vertex_groups = False
me_cone_006.update()
me_cone_007 = bpy.data.meshes.new('Cone.007')
me_cone_007.from_pydata([(4.54e-09, 1.0, 0.1509), (-0.7071, 0.7071, 0.1509), (-1.0, -3.355e-08, 0.1509), (-0.7071, -0.7071, 0.1509), (9.196e-08, -1.0, 0.1509), (0.7071, -0.7071, 0.1509), (1.0, 2.209e-08, 0.1509), (0.7071, 0.7071, 0.1509), (-1.703e-07, 1.016e-08, -1.164), (4.222e-08, 0.6561, 0.5146), (-0.464, 0.464, 0.5146), (-0.6561, -1.596e-08, 0.5146), (-0.464, -0.464, 0.5146), (9.958e-08, -0.6561, 0.5146), (0.464, -0.464, 0.5146), (0.6561, 2.055e-08, 0.5146), (0.464, 0.464, 0.5146), (-0.3536, 0.8536, 0.1509), (0.3536, 0.8536, 0.1509), (-0.8536, 0.3536, 0.1509), (-0.8536, -0.3536, 0.1509), (-0.3536, -0.8536, 0.1509), (0.3536, -0.8536, 0.1509), (0.8536, -0.3536, 0.1509), (0.8536, 0.3536, 0.1509)], [], [(0, 8, 1, 17), (1, 8, 2, 19), (2, 8, 3, 20), (3, 8, 4, 21), (4, 8, 5, 22), (5, 8, 6, 23), (6, 8, 7, 24), (7, 8, 0, 18), (9, 10, 11, 12, 13, 14, 15, 16), (9, 0, 17), (10, 9, 17), (17, 1, 10), (1, 19, 10), (11, 10, 19), (19, 2, 11), (20, 11, 2), (12, 11, 20), (20, 3, 12), (21, 12, 3), (13, 12, 21), (21, 4, 13), (22, 13, 4), (14, 13, 22), (22, 5, 14), (23, 14, 5), (15, 14, 23), (23, 6, 15), (24, 15, 6), (16, 15, 24), (24, 7, 16), (18, 16, 7), (9, 16, 18), (18, 0, 9)])
_uv = me_cone_007.uv_layers.new(name='UVMap')
_uv.uv.foreach_set('vector', [0.25, 0.49, 0.25, 0.25, 0.4197, 0.4197, 0.3349, 0.4549, 0.4197, 0.4197, 0.25, 0.25, 0.49, 0.25, 0.4549, 0.3349, 0.49, 0.25, 0.25, 0.25, 0.4197, 0.08029, 0.4549, 0.1651, 0.4197, 0.08029, 0.25, 0.25, 0.25, 0.01, 0.3349, 0.04515, 0.25, 0.01, 0.25, 0.25, 0.08029, 0.08029, 0.1651, 0.04515, 0.08029, 0.08029, 0.25, 0.25, 0.01, 0.25, 0.04515, 0.1651, 0.01, 0.25, 0.25, 0.25, 0.08029, 0.4197, 0.04515, 0.3349, 0.08029, 0.4197, 0.25, 0.25, 0.25, 0.49, 0.1651, 0.4549, 0.75, 0.49, 0.9197, 0.4197, 0.99, 0.25, 0.9197, 0.08029, 0.75, 0.01, 0.5803, 0.08029, 0.51, 0.25, 0.5803, 0.4197, 0.25, 0.49, 0.25, 0.49, 0.3349, 0.4549, 0.9197, 0.4197, 0.25, 0.49, 0.3349, 0.4549, 0.3349, 0.4549, 0.4197, 0.4197, 0.9197, 0.4197, 0.4197, 0.4197, 0.4549, 0.3349, 0.9197, 0.4197, 0.99, 0.25, 0.9197, 0.4197, 0.4549, 0.3349, 0.4549, 0.3349, 0.49, 0.25, 0.99, 0.25, 0.4549, 0.1651, 0.99, 0.25, 0.49, 0.25, 0.9197, 0.08029, 0.99, 0.25, 0.4549, 0.1651, 0.4549, 0.1651, 0.4197, 0.08029, 0.9197, 0.08029, 0.3349, 0.04515, 0.9197, 0.08029, 0.4197, 0.08029, 0.75, 0.01, 0.9197, 0.08029, 0.3349, 0.04515, 0.3349, 0.04515, 0.25, 0.01, 0.75, 0.01, 0.1651, 0.04515, 0.75, 0.01, 0.25, 0.01, 0.5803, 0.08029, 0.75, 0.01, 0.1651, 0.04515, 0.1651, 0.04515, 0.08029, 0.08029, 0.5803, 0.08029, 0.04515, 0.1651, 0.5803, 0.08029, 0.08029, 0.08029, 0.51, 0.25, 0.5803, 0.08029, 0.04515, 0.1651, 0.04515, 0.1651, 0.01, 0.25, 0.51, 0.25, 0.04515, 0.3349, 0.51, 0.25, 0.01, 0.25, 0.5803, 0.4197, 0.51, 0.25, 0.04515, 0.3349, 0.04515, 0.3349, 0.08029, 0.4197, 0.5803, 0.4197, 0.1651, 0.4549, 0.5803, 0.4197, 0.08029, 0.4197, 0.75, 0.49, 0.5803, 0.4197, 0.1651, 0.4549, 0.1651, 0.4549, 0.25, 0.49, 0.75, 0.49])
me_cone_007.materials.append(mat_material_001)
me_cone_007.use_remesh_fix_poles = True
me_cone_007.use_remesh_preserve_attributes = False
me_cone_007.use_mirror_vertex_groups = False
me_cone_007.update()
me_cone_008 = bpy.data.meshes.new('Cone.008')
me_cone_008.from_pydata([(4.54e-09, 1.0, 0.1509), (-0.7071, 0.7071, 0.1509), (-1.0, -3.355e-08, 0.1509), (-0.7071, -0.7071, 0.1509), (9.196e-08, -1.0, 0.1509), (0.7071, -0.7071, 0.1509), (1.0, 2.209e-08, 0.1509), (0.7071, 0.7071, 0.1509), (-1.703e-07, 1.016e-08, -1.164), (4.222e-08, 0.6561, 0.5146), (-0.464, 0.464, 0.5146), (-0.6561, -1.596e-08, 0.5146), (-0.464, -0.464, 0.5146), (9.958e-08, -0.6561, 0.5146), (0.464, -0.464, 0.5146), (0.6561, 2.055e-08, 0.5146), (0.464, 0.464, 0.5146), (-0.3536, 0.8536, 0.1509), (0.3536, 0.8536, 0.1509), (-0.8536, 0.3536, 0.1509), (-0.8536, -0.3536, 0.1509), (-0.3536, -0.8536, 0.1509), (0.3536, -0.8536, 0.1509), (0.8536, -0.3536, 0.1509), (0.8536, 0.3536, 0.1509)], [], [(0, 8, 1, 17), (1, 8, 2, 19), (2, 8, 3, 20), (3, 8, 4, 21), (4, 8, 5, 22), (5, 8, 6, 23), (6, 8, 7, 24), (7, 8, 0, 18), (9, 10, 11, 12, 13, 14, 15, 16), (9, 0, 17), (10, 9, 17), (17, 1, 10), (1, 19, 10), (11, 10, 19), (19, 2, 11), (20, 11, 2), (12, 11, 20), (20, 3, 12), (21, 12, 3), (13, 12, 21), (21, 4, 13), (22, 13, 4), (14, 13, 22), (22, 5, 14), (23, 14, 5), (15, 14, 23), (23, 6, 15), (24, 15, 6), (16, 15, 24), (24, 7, 16), (18, 16, 7), (9, 16, 18), (18, 0, 9)])
_uv = me_cone_008.uv_layers.new(name='UVMap')
_uv.uv.foreach_set('vector', [0.25, 0.49, 0.25, 0.25, 0.4197, 0.4197, 0.3349, 0.4549, 0.4197, 0.4197, 0.25, 0.25, 0.49, 0.25, 0.4549, 0.3349, 0.49, 0.25, 0.25, 0.25, 0.4197, 0.08029, 0.4549, 0.1651, 0.4197, 0.08029, 0.25, 0.25, 0.25, 0.01, 0.3349, 0.04515, 0.25, 0.01, 0.25, 0.25, 0.08029, 0.08029, 0.1651, 0.04515, 0.08029, 0.08029, 0.25, 0.25, 0.01, 0.25, 0.04515, 0.1651, 0.01, 0.25, 0.25, 0.25, 0.08029, 0.4197, 0.04515, 0.3349, 0.08029, 0.4197, 0.25, 0.25, 0.25, 0.49, 0.1651, 0.4549, 0.75, 0.49, 0.9197, 0.4197, 0.99, 0.25, 0.9197, 0.08029, 0.75, 0.01, 0.5803, 0.08029, 0.51, 0.25, 0.5803, 0.4197, 0.25, 0.49, 0.25, 0.49, 0.3349, 0.4549, 0.9197, 0.4197, 0.25, 0.49, 0.3349, 0.4549, 0.3349, 0.4549, 0.4197, 0.4197, 0.9197, 0.4197, 0.4197, 0.4197, 0.4549, 0.3349, 0.9197, 0.4197, 0.99, 0.25, 0.9197, 0.4197, 0.4549, 0.3349, 0.4549, 0.3349, 0.49, 0.25, 0.99, 0.25, 0.4549, 0.1651, 0.99, 0.25, 0.49, 0.25, 0.9197, 0.08029, 0.99, 0.25, 0.4549, 0.1651, 0.4549, 0.1651, 0.4197, 0.08029, 0.9197, 0.08029, 0.3349, 0.04515, 0.9197, 0.08029, 0.4197, 0.08029, 0.75, 0.01, 0.9197, 0.08029, 0.3349, 0.04515, 0.3349, 0.04515, 0.25, 0.01, 0.75, 0.01, 0.1651, 0.04515, 0.75, 0.01, 0.25, 0.01, 0.5803, 0.08029, 0.75, 0.01, 0.1651, 0.04515, 0.1651, 0.04515, 0.08029, 0.08029, 0.5803, 0.08029, 0.04515, 0.1651, 0.5803, 0.08029, 0.08029, 0.08029, 0.51, 0.25, 0.5803, 0.08029, 0.04515, 0.1651, 0.04515, 0.1651, 0.01, 0.25, 0.51, 0.25, 0.04515, 0.3349, 0.51, 0.25, 0.01, 0.25, 0.5803, 0.4197, 0.51, 0.25, 0.04515, 0.3349, 0.04515, 0.3349, 0.08029, 0.4197, 0.5803, 0.4197, 0.1651, 0.4549, 0.5803, 0.4197, 0.08029, 0.4197, 0.75, 0.49, 0.5803, 0.4197, 0.1651, 0.4549, 0.1651, 0.4549, 0.25, 0.49, 0.75, 0.49])
me_cone_008.materials.append(mat_material_001)
me_cone_008.use_remesh_fix_poles = True
me_cone_008.use_remesh_preserve_attributes = False
me_cone_008.use_mirror_vertex_groups = False
me_cone_008.update()
me_cone_009 = bpy.data.meshes.new('Cone.009')
me_cone_009.from_pydata([(4.54e-09, 1.0, 0.1509), (-0.7071, 0.7071, 0.1509), (-1.0, -3.355e-08, 0.1509), (-0.7071, -0.7071, 0.1509), (9.196e-08, -1.0, 0.1509), (0.7071, -0.7071, 0.1509), (1.0, 2.209e-08, 0.1509), (0.7071, 0.7071, 0.1509), (-1.703e-07, 1.016e-08, -1.164), (4.222e-08, 0.6561, 0.5146), (-0.464, 0.464, 0.5146), (-0.6561, -1.596e-08, 0.5146), (-0.464, -0.464, 0.5146), (9.958e-08, -0.6561, 0.5146), (0.464, -0.464, 0.5146), (0.6561, 2.055e-08, 0.5146), (0.464, 0.464, 0.5146), (-0.3536, 0.8536, 0.1509), (0.3536, 0.8536, 0.1509), (-0.8536, 0.3536, 0.1509), (-0.8536, -0.3536, 0.1509), (-0.3536, -0.8536, 0.1509), (0.3536, -0.8536, 0.1509), (0.8536, -0.3536, 0.1509), (0.8536, 0.3536, 0.1509)], [], [(0, 8, 1, 17), (1, 8, 2, 19), (2, 8, 3, 20), (3, 8, 4, 21), (4, 8, 5, 22), (5, 8, 6, 23), (6, 8, 7, 24), (7, 8, 0, 18), (9, 10, 11, 12, 13, 14, 15, 16), (9, 0, 17), (10, 9, 17), (17, 1, 10), (1, 19, 10), (11, 10, 19), (19, 2, 11), (20, 11, 2), (12, 11, 20), (20, 3, 12), (21, 12, 3), (13, 12, 21), (21, 4, 13), (22, 13, 4), (14, 13, 22), (22, 5, 14), (23, 14, 5), (15, 14, 23), (23, 6, 15), (24, 15, 6), (16, 15, 24), (24, 7, 16), (18, 16, 7), (9, 16, 18), (18, 0, 9)])
_uv = me_cone_009.uv_layers.new(name='UVMap')
_uv.uv.foreach_set('vector', [0.25, 0.49, 0.25, 0.25, 0.4197, 0.4197, 0.3349, 0.4549, 0.4197, 0.4197, 0.25, 0.25, 0.49, 0.25, 0.4549, 0.3349, 0.49, 0.25, 0.25, 0.25, 0.4197, 0.08029, 0.4549, 0.1651, 0.4197, 0.08029, 0.25, 0.25, 0.25, 0.01, 0.3349, 0.04515, 0.25, 0.01, 0.25, 0.25, 0.08029, 0.08029, 0.1651, 0.04515, 0.08029, 0.08029, 0.25, 0.25, 0.01, 0.25, 0.04515, 0.1651, 0.01, 0.25, 0.25, 0.25, 0.08029, 0.4197, 0.04515, 0.3349, 0.08029, 0.4197, 0.25, 0.25, 0.25, 0.49, 0.1651, 0.4549, 0.75, 0.49, 0.9197, 0.4197, 0.99, 0.25, 0.9197, 0.08029, 0.75, 0.01, 0.5803, 0.08029, 0.51, 0.25, 0.5803, 0.4197, 0.25, 0.49, 0.25, 0.49, 0.3349, 0.4549, 0.9197, 0.4197, 0.25, 0.49, 0.3349, 0.4549, 0.3349, 0.4549, 0.4197, 0.4197, 0.9197, 0.4197, 0.4197, 0.4197, 0.4549, 0.3349, 0.9197, 0.4197, 0.99, 0.25, 0.9197, 0.4197, 0.4549, 0.3349, 0.4549, 0.3349, 0.49, 0.25, 0.99, 0.25, 0.4549, 0.1651, 0.99, 0.25, 0.49, 0.25, 0.9197, 0.08029, 0.99, 0.25, 0.4549, 0.1651, 0.4549, 0.1651, 0.4197, 0.08029, 0.9197, 0.08029, 0.3349, 0.04515, 0.9197, 0.08029, 0.4197, 0.08029, 0.75, 0.01, 0.9197, 0.08029, 0.3349, 0.04515, 0.3349, 0.04515, 0.25, 0.01, 0.75, 0.01, 0.1651, 0.04515, 0.75, 0.01, 0.25, 0.01, 0.5803, 0.08029, 0.75, 0.01, 0.1651, 0.04515, 0.1651, 0.04515, 0.08029, 0.08029, 0.5803, 0.08029, 0.04515, 0.1651, 0.5803, 0.08029, 0.08029, 0.08029, 0.51, 0.25, 0.5803, 0.08029, 0.04515, 0.1651, 0.04515, 0.1651, 0.01, 0.25, 0.51, 0.25, 0.04515, 0.3349, 0.51, 0.25, 0.01, 0.25, 0.5803, 0.4197, 0.51, 0.25, 0.04515, 0.3349, 0.04515, 0.3349, 0.08029, 0.4197, 0.5803, 0.4197, 0.1651, 0.4549, 0.5803, 0.4197, 0.08029, 0.4197, 0.75, 0.49, 0.5803, 0.4197, 0.1651, 0.4549, 0.1651, 0.4549, 0.25, 0.49, 0.75, 0.49])
me_cone_009.materials.append(mat_material_001)
me_cone_009.use_remesh_fix_poles = True
me_cone_009.use_remesh_preserve_attributes = False
me_cone_009.use_mirror_vertex_groups = False
me_cone_009.update()
me_cone_010 = bpy.data.meshes.new('Cone.010')
me_cone_010.from_pydata([(4.54e-09, 1.0, 0.1509), (-0.7071, 0.7071, 0.1509), (-1.0, -3.355e-08, 0.1509), (-0.7071, -0.7071, 0.1509), (9.196e-08, -1.0, 0.1509), (0.7071, -0.7071, 0.1509), (1.0, 2.209e-08, 0.1509), (0.7071, 0.7071, 0.1509), (-1.703e-07, 1.016e-08, -1.164), (4.222e-08, 0.6561, 0.5146), (-0.464, 0.464, 0.5146), (-0.6561, -1.596e-08, 0.5146), (-0.464, -0.464, 0.5146), (9.958e-08, -0.6561, 0.5146), (0.464, -0.464, 0.5146), (0.6561, 2.055e-08, 0.5146), (0.464, 0.464, 0.5146), (-0.3536, 0.8536, 0.1509), (0.3536, 0.8536, 0.1509), (-0.8536, 0.3536, 0.1509), (-0.8536, -0.3536, 0.1509), (-0.3536, -0.8536, 0.1509), (0.3536, -0.8536, 0.1509), (0.8536, -0.3536, 0.1509), (0.8536, 0.3536, 0.1509)], [], [(0, 8, 1, 17), (1, 8, 2, 19), (2, 8, 3, 20), (3, 8, 4, 21), (4, 8, 5, 22), (5, 8, 6, 23), (6, 8, 7, 24), (7, 8, 0, 18), (9, 10, 11, 12, 13, 14, 15, 16), (9, 0, 17), (10, 9, 17), (17, 1, 10), (1, 19, 10), (11, 10, 19), (19, 2, 11), (20, 11, 2), (12, 11, 20), (20, 3, 12), (21, 12, 3), (13, 12, 21), (21, 4, 13), (22, 13, 4), (14, 13, 22), (22, 5, 14), (23, 14, 5), (15, 14, 23), (23, 6, 15), (24, 15, 6), (16, 15, 24), (24, 7, 16), (18, 16, 7), (9, 16, 18), (18, 0, 9)])
_uv = me_cone_010.uv_layers.new(name='UVMap')
_uv.uv.foreach_set('vector', [0.25, 0.49, 0.25, 0.25, 0.4197, 0.4197, 0.3349, 0.4549, 0.4197, 0.4197, 0.25, 0.25, 0.49, 0.25, 0.4549, 0.3349, 0.49, 0.25, 0.25, 0.25, 0.4197, 0.08029, 0.4549, 0.1651, 0.4197, 0.08029, 0.25, 0.25, 0.25, 0.01, 0.3349, 0.04515, 0.25, 0.01, 0.25, 0.25, 0.08029, 0.08029, 0.1651, 0.04515, 0.08029, 0.08029, 0.25, 0.25, 0.01, 0.25, 0.04515, 0.1651, 0.01, 0.25, 0.25, 0.25, 0.08029, 0.4197, 0.04515, 0.3349, 0.08029, 0.4197, 0.25, 0.25, 0.25, 0.49, 0.1651, 0.4549, 0.75, 0.49, 0.9197, 0.4197, 0.99, 0.25, 0.9197, 0.08029, 0.75, 0.01, 0.5803, 0.08029, 0.51, 0.25, 0.5803, 0.4197, 0.25, 0.49, 0.25, 0.49, 0.3349, 0.4549, 0.9197, 0.4197, 0.25, 0.49, 0.3349, 0.4549, 0.3349, 0.4549, 0.4197, 0.4197, 0.9197, 0.4197, 0.4197, 0.4197, 0.4549, 0.3349, 0.9197, 0.4197, 0.99, 0.25, 0.9197, 0.4197, 0.4549, 0.3349, 0.4549, 0.3349, 0.49, 0.25, 0.99, 0.25, 0.4549, 0.1651, 0.99, 0.25, 0.49, 0.25, 0.9197, 0.08029, 0.99, 0.25, 0.4549, 0.1651, 0.4549, 0.1651, 0.4197, 0.08029, 0.9197, 0.08029, 0.3349, 0.04515, 0.9197, 0.08029, 0.4197, 0.08029, 0.75, 0.01, 0.9197, 0.08029, 0.3349, 0.04515, 0.3349, 0.04515, 0.25, 0.01, 0.75, 0.01, 0.1651, 0.04515, 0.75, 0.01, 0.25, 0.01, 0.5803, 0.08029, 0.75, 0.01, 0.1651, 0.04515, 0.1651, 0.04515, 0.08029, 0.08029, 0.5803, 0.08029, 0.04515, 0.1651, 0.5803, 0.08029, 0.08029, 0.08029, 0.51, 0.25, 0.5803, 0.08029, 0.04515, 0.1651, 0.04515, 0.1651, 0.01, 0.25, 0.51, 0.25, 0.04515, 0.3349, 0.51, 0.25, 0.01, 0.25, 0.5803, 0.4197, 0.51, 0.25, 0.04515, 0.3349, 0.04515, 0.3349, 0.08029, 0.4197, 0.5803, 0.4197, 0.1651, 0.4549, 0.5803, 0.4197, 0.08029, 0.4197, 0.75, 0.49, 0.5803, 0.4197, 0.1651, 0.4549, 0.1651, 0.4549, 0.25, 0.49, 0.75, 0.49])
me_cone_010.materials.append(mat_material_001)
me_cone_010.use_remesh_fix_poles = True
me_cone_010.use_remesh_preserve_attributes = False
me_cone_010.use_mirror_vertex_groups = False
me_cone_010.update()
me_cone_011 = bpy.data.meshes.new('Cone.011')
me_cone_011.from_pydata([(4.54e-09, 1.0, 0.1509), (-0.7071, 0.7071, 0.1509), (-1.0, -3.355e-08, 0.1509), (-0.7071, -0.7071, 0.1509), (9.196e-08, -1.0, 0.1509), (0.7071, -0.7071, 0.1509), (1.0, 2.209e-08, 0.1509), (0.7071, 0.7071, 0.1509), (-1.703e-07, 1.016e-08, -1.164), (4.222e-08, 0.6561, 0.5146), (-0.464, 0.464, 0.5146), (-0.6561, -1.596e-08, 0.5146), (-0.464, -0.464, 0.5146), (9.958e-08, -0.6561, 0.5146), (0.464, -0.464, 0.5146), (0.6561, 2.055e-08, 0.5146), (0.464, 0.464, 0.5146), (-0.3536, 0.8536, 0.1509), (0.3536, 0.8536, 0.1509), (-0.8536, 0.3536, 0.1509), (-0.8536, -0.3536, 0.1509), (-0.3536, -0.8536, 0.1509), (0.3536, -0.8536, 0.1509), (0.8536, -0.3536, 0.1509), (0.8536, 0.3536, 0.1509)], [], [(0, 8, 1, 17), (1, 8, 2, 19), (2, 8, 3, 20), (3, 8, 4, 21), (4, 8, 5, 22), (5, 8, 6, 23), (6, 8, 7, 24), (7, 8, 0, 18), (9, 10, 11, 12, 13, 14, 15, 16), (9, 0, 17), (10, 9, 17), (17, 1, 10), (1, 19, 10), (11, 10, 19), (19, 2, 11), (20, 11, 2), (12, 11, 20), (20, 3, 12), (21, 12, 3), (13, 12, 21), (21, 4, 13), (22, 13, 4), (14, 13, 22), (22, 5, 14), (23, 14, 5), (15, 14, 23), (23, 6, 15), (24, 15, 6), (16, 15, 24), (24, 7, 16), (18, 16, 7), (9, 16, 18), (18, 0, 9)])
_uv = me_cone_011.uv_layers.new(name='UVMap')
_uv.uv.foreach_set('vector', [0.25, 0.49, 0.25, 0.25, 0.4197, 0.4197, 0.3349, 0.4549, 0.4197, 0.4197, 0.25, 0.25, 0.49, 0.25, 0.4549, 0.3349, 0.49, 0.25, 0.25, 0.25, 0.4197, 0.08029, 0.4549, 0.1651, 0.4197, 0.08029, 0.25, 0.25, 0.25, 0.01, 0.3349, 0.04515, 0.25, 0.01, 0.25, 0.25, 0.08029, 0.08029, 0.1651, 0.04515, 0.08029, 0.08029, 0.25, 0.25, 0.01, 0.25, 0.04515, 0.1651, 0.01, 0.25, 0.25, 0.25, 0.08029, 0.4197, 0.04515, 0.3349, 0.08029, 0.4197, 0.25, 0.25, 0.25, 0.49, 0.1651, 0.4549, 0.75, 0.49, 0.9197, 0.4197, 0.99, 0.25, 0.9197, 0.08029, 0.75, 0.01, 0.5803, 0.08029, 0.51, 0.25, 0.5803, 0.4197, 0.25, 0.49, 0.25, 0.49, 0.3349, 0.4549, 0.9197, 0.4197, 0.25, 0.49, 0.3349, 0.4549, 0.3349, 0.4549, 0.4197, 0.4197, 0.9197, 0.4197, 0.4197, 0.4197, 0.4549, 0.3349, 0.9197, 0.4197, 0.99, 0.25, 0.9197, 0.4197, 0.4549, 0.3349, 0.4549, 0.3349, 0.49, 0.25, 0.99, 0.25, 0.4549, 0.1651, 0.99, 0.25, 0.49, 0.25, 0.9197, 0.08029, 0.99, 0.25, 0.4549, 0.1651, 0.4549, 0.1651, 0.4197, 0.08029, 0.9197, 0.08029, 0.3349, 0.04515, 0.9197, 0.08029, 0.4197, 0.08029, 0.75, 0.01, 0.9197, 0.08029, 0.3349, 0.04515, 0.3349, 0.04515, 0.25, 0.01, 0.75, 0.01, 0.1651, 0.04515, 0.75, 0.01, 0.25, 0.01, 0.5803, 0.08029, 0.75, 0.01, 0.1651, 0.04515, 0.1651, 0.04515, 0.08029, 0.08029, 0.5803, 0.08029, 0.04515, 0.1651, 0.5803, 0.08029, 0.08029, 0.08029, 0.51, 0.25, 0.5803, 0.08029, 0.04515, 0.1651, 0.04515, 0.1651, 0.01, 0.25, 0.51, 0.25, 0.04515, 0.3349, 0.51, 0.25, 0.01, 0.25, 0.5803, 0.4197, 0.51, 0.25, 0.04515, 0.3349, 0.04515, 0.3349, 0.08029, 0.4197, 0.5803, 0.4197, 0.1651, 0.4549, 0.5803, 0.4197, 0.08029, 0.4197, 0.75, 0.49, 0.5803, 0.4197, 0.1651, 0.4549, 0.1651, 0.4549, 0.25, 0.49, 0.75, 0.49])
me_cone_011.materials.append(mat_material_001)
me_cone_011.use_remesh_fix_poles = True
me_cone_011.use_remesh_preserve_attributes = False
me_cone_011.use_mirror_vertex_groups = False
me_cone_011.update()
me_plane_001 = bpy.data.meshes.new('Plane.001')
me_plane_001.from_pydata([(-4.239, -5.726, -2.75), (-4.474, -5.726, -2.713), (-4.239, 3.513, -2.75), (4.239, -5.726, -2.75), (4.474, -5.726, -2.713), (4.239, 3.513, -2.75), (4.239, 3.748, -2.713), (4.474, 3.513, -2.713), (4.482, 3.754, -2.669), (4.686, 3.513, -2.605), (4.676, 3.746, -2.567), (4.855, 3.513, -2.436), (4.686, -5.726, -2.605), (4.855, -5.726, -2.436), (4.963, -5.726, -2.224), (5.0, -5.726, -1.989), (4.963, 3.513, -2.224), (5.0, 3.513, -1.989), (4.919, 3.756, -2.231), (4.963, 3.748, -1.989), (4.817, 3.95, -2.223), (4.816, 3.747, -2.426), (4.744, 3.916, -2.392), (4.642, 4.018, -2.392), (4.642, 3.916, -2.494), (4.473, 3.95, -2.566), (4.239, 3.96, -2.605), (4.472, 4.091, -2.426), (4.239, 4.129, -2.436), (4.48, 4.193, -2.232), (4.239, 4.237, -2.224), (4.474, 4.237, -1.989), (4.676, 4.09, -2.223), (4.686, 4.129, -1.989), (4.855, 3.96, -1.989), (4.239, 4.274, -1.989), (-4.239, 4.274, -1.989), (-4.239, 4.237, -2.224), (-4.474, 4.237, -1.989), (-4.482, 4.193, -2.231), (-4.686, 4.129, -1.989), (-4.676, 4.091, -2.223), (-4.855, 3.96, -1.989), (-4.963, 3.748, -1.989), (-4.816, 3.95, -2.223), (-4.919, 3.754, -2.232), (-4.744, 3.916, -2.392), (-4.817, 3.746, -2.426), (-4.642, 3.916, -2.494), (-4.642, 4.018, -2.392), (-4.473, 4.09, -2.426), (-4.239, 4.129, -2.436), (-4.472, 3.95, -2.567), (-4.239, 3.96, -2.605), (-4.48, 3.756, -2.669), (-4.239, 3.748, -2.713), (-4.474, 3.513, -2.713), (-4.676, 3.747, -2.566), (-4.686, 3.513, -2.605), (-4.855, 3.513, -2.436), (-4.686, -5.726, -2.605), (-4.855, -5.726, -2.436), (-4.963, -5.726, -2.224), (-5.0, -5.726, -1.989), (-4.963, 3.513, -2.224), (-5.0, 3.513, -1.989)], [], [(56, 1, 0, 2), (0, 3, 5, 2), (4, 7, 5, 3), (6, 55, 2, 5), (5, 7, 8, 6), (7, 9, 10, 8), (12, 9, 7, 4), (9, 11, 21, 10), (13, 11, 9, 12), (14, 16, 11, 13), (15, 17, 16, 14), (17, 19, 18, 16), (16, 18, 21, 11), (19, 34, 20, 18), (18, 20, 22, 21), (10, 21, 22, 24), (20, 32, 23, 22), (22, 23, 24), (8, 10, 24, 25), (27, 25, 24, 23), (6, 8, 25, 26), (28, 26, 25, 27), (30, 28, 27, 29), (29, 27, 23, 32), (35, 30, 29, 31), (31, 29, 32, 33), (34, 33, 32, 20), (35, 36, 37, 30), (36, 38, 39, 37), (38, 40, 41, 39), (40, 42, 44, 41), (43, 45, 44, 42), (45, 47, 46, 44), (41, 44, 46, 49), (47, 57, 48, 46), (46, 48, 49), (39, 41, 49, 50), (52, 50, 49, 48), (37, 39, 50, 51), (53, 51, 50, 52), (55, 53, 52, 54), (54, 52, 48, 57), (2, 55, 54, 56), (56, 54, 57, 58), (59, 58, 57, 47), (59, 61, 60, 58), (58, 60, 1, 56), (64, 62, 61, 59), (65, 63, 62, 64), (65, 64, 45, 43), (64, 59, 47, 45), (26, 53, 55, 6), (28, 51, 53, 26), (30, 37, 51, 28)])
me_plane_001.polygons.foreach_set('use_smooth', [True] * 54)
_uv = me_plane_001.uv_layers.new(name='UVMap')
_uv.uv.foreach_set('vector', [0.05259, 0.9239, 0.05259, 0.0, 0.07611, 0.0, 0.07611, 0.9239, 0.07611, 0.0, 0.9239, 0.0, 0.9239, 0.9239, 0.07611, 0.9239, 0.9474, 0.0, 0.9474, 0.9239, 0.9239, 0.9239, 0.9239, 0.0, 0.9239, 0.9474, 0.07611, 0.9474, 0.07611, 0.9239, 0.9239, 0.9239, 0.9239, 0.9239, 0.9474, 0.9239, 0.9482, 0.948, 0.9239, 0.9474, 0.9474, 0.9239, 0.9686, 0.9239, 0.9676, 0.9472, 0.9482, 0.948, 0.9686, 0.0, 0.9686, 0.9239, 0.9474, 0.9239, 0.9474, 0.0, 0.9686, 0.9239, 1.0, 0.9239, 1.0, 0.9473, 0.9676, 0.9472, 1.0, 0.0, 1.0, 0.9239, 0.9686, 0.9239, 0.9686, 0.0, 1.0, 0.0, 1.0, 0.9239, 1.0, 0.9239, 1.0, 0.0, 1.0, 0.0, 1.0, 0.9239, 1.0, 0.9239, 1.0, 0.0, 1.0, 0.9239, 1.0, 0.9474, 1.0, 0.9482, 1.0, 0.9239, 1.0, 0.9239, 1.0, 0.9482, 1.0, 0.9473, 1.0, 0.9239, 1.0, 0.9474, 1.0, 0.9686, 1.0, 0.9676, 1.0, 0.9482, 1.0, 0.9482, 1.0, 0.9676, 1.0, 0.9642, 1.0, 0.9473, 0.9676, 0.9472, 1.0, 0.9473, 1.0, 0.9642, 0.9642, 0.9642, 1.0, 0.9676, 0.9676, 1.0, 0.9642, 1.0, 1.0, 0.9642, 1.0, 0.9642, 0.9642, 1.0, 0.9642, 0.9642, 0.9482, 0.948, 0.9676, 0.9472, 0.9642, 0.9642, 0.9473, 0.9676, 0.9472, 1.0, 0.9473, 0.9676, 0.9642, 0.9642, 0.9642, 1.0, 0.9239, 0.9474, 0.9482, 0.948, 0.9473, 0.9676, 0.9239, 0.9686, 0.9239, 1.0, 0.9239, 0.9686, 0.9473, 0.9676, 0.9472, 1.0, 0.9239, 1.0, 0.9239, 1.0, 0.9472, 1.0, 0.948, 1.0, 0.948, 1.0, 0.9472, 1.0, 0.9642, 1.0, 0.9676, 1.0, 0.9239, 1.0, 0.9239, 1.0, 0.948, 1.0, 0.9474, 1.0, 0.9474, 1.0, 0.948, 1.0, 0.9676, 1.0, 0.9686, 1.0, 1.0, 0.9686, 0.9686, 1.0, 0.9676, 1.0, 1.0, 0.9676, 0.9239, 1.0, 0.07611, 1.0, 0.07611, 1.0, 0.9239, 1.0, 0.07611, 1.0, 0.05259, 1.0, 0.05183, 1.0, 0.07611, 1.0, 0.05259, 1.0, 0.03138, 1.0, 0.03241, 1.0, 0.05183, 1.0, 0.03138, 1.0, 0.0, 0.9686, 0.0, 0.9676, 0.03241, 1.0, 0.0, 0.9474, 0.0, 0.948, 0.0, 0.9676, 0.0, 0.9686, 0.0, 0.948, 0.0, 0.9472, 0.0, 0.9642, 0.0, 0.9676, 0.03241, 1.0, 0.0, 0.9676, 0.0, 0.9642, 0.03584, 1.0, 0.0, 0.9472, 0.03237, 0.9473, 0.03584, 0.9642, 0.0, 0.9642, 0.0, 0.9642, 0.03584, 0.9642, 0.03584, 1.0, 0.05183, 1.0, 0.03241, 1.0, 0.03584, 1.0, 0.05269, 1.0, 0.05275, 0.9676, 0.05269, 1.0, 0.03584, 1.0, 0.03584, 0.9642, 0.07611, 1.0, 0.05183, 1.0, 0.05269, 1.0, 0.07611, 1.0, 0.07611, 0.9686, 0.07611, 1.0, 0.05269, 1.0, 0.05275, 0.9676, 0.07611, 0.9474, 0.07611, 0.9686, 0.05275, 0.9676, 0.05196, 0.9482, 0.05196, 0.9482, 0.05275, 0.9676, 0.03584, 0.9642, 0.03237, 0.9473, 0.07611, 0.9239, 0.07611, 0.9474, 0.05196, 0.9482, 0.05259, 0.9239, 0.05259, 0.9239, 0.05196, 0.9482, 0.03237, 0.9473, 0.03138, 0.9239, 0.0, 0.9239, 0.03138, 0.9239, 0.03237, 0.9473, 0.0, 0.9472, 0.0, 0.9239, 0.0, 0.0, 0.03138, 0.0, 0.03138, 0.9239, 0.03138, 0.9239, 0.03138, 0.0, 0.05259, 0.0, 0.05259, 0.9239, 0.0, 0.9239, 0.0, 0.0, 0.0, 0.0, 0.0, 0.9239, 0.0, 0.9239, 0.0, 0.0, 0.0, 0.0, 0.0, 0.9239, 0.0, 0.9239, 0.0, 0.9239, 0.0, 0.948, 0.0, 0.9474, 0.0, 0.9239, 0.0, 0.9239, 0.0, 0.9472, 0.0, 0.948, 0.9239, 0.9686, 0.07611, 0.9686, 0.07611, 0.9474, 0.9239, 0.9474, 0.9239, 1.0, 0.07611, 1.0, 0.07611, 0.9686, 0.9239, 0.9686, 0.9239, 1.0, 0.07611, 1.0, 0.07611, 1.0, 0.9239, 1.0])
me_plane_001.materials.append(mat_material_002)
me_plane_001.use_remesh_fix_poles = True
me_plane_001.use_remesh_preserve_attributes = False
me_plane_001.use_mirror_vertex_groups = False
me_plane_001.update()
me_plane_002 = bpy.data.meshes.new('Plane.002')
me_plane_002.from_pydata([(-5.0, -5.726, 2.45), (-5.0, -5.726, -1.989), (-5.0, 3.513, 2.45), (-4.963, 3.748, 2.45), (-5.0, 3.513, -1.989), (-4.963, 3.748, -1.989), (-4.855, 3.96, -1.989), (-4.686, 4.129, -1.989), (-4.855, 3.96, 2.45), (-4.686, 4.129, 2.45), (-4.474, 4.237, 2.45), (-4.474, 4.237, -1.989), (-4.239, 4.274, 2.45), (-4.239, 4.274, -1.989), (4.239, 4.274, 2.45), (4.474, 4.237, 2.45), (4.239, 4.274, -1.989), (4.474, 4.237, -1.989), (4.686, 4.129, -1.989), (4.855, 3.96, -1.989), (4.686, 4.129, 2.45), (4.855, 3.96, 2.45), (4.963, 3.748, 2.45), (5.0, 3.513, 2.45), (4.963, 3.748, -1.989), (5.0, 3.513, -1.989), (5.0, -5.726, -1.989), (5.0, -5.726, 2.45)], [], [(1, 4, 2, 0), (2, 4, 5, 3), (3, 5, 6, 8), (8, 6, 7, 9), (9, 7, 11, 10), (10, 11, 13, 12), (13, 16, 14, 12), (17, 15, 14, 16), (18, 20, 15, 17), (19, 21, 20, 18), (24, 22, 21, 19), (25, 23, 22, 24), (25, 26, 27, 23)])
me_plane_002.polygons.foreach_set('use_smooth', [True] * 13)
_uv = me_plane_002.uv_layers.new(name='UVMap')
_uv.uv.foreach_set('vector', [0.0, 0.0, 0.0, 0.9239, 0.0, 0.9239, 0.0, 0.0, 0.0, 0.9239, 0.0, 0.9239, 0.0, 0.9474, 0.001242, 0.9474, 0.001242, 0.9474, 0.0, 0.9474, 0.0, 0.9686, 0.004845, 0.9686, 0.004845, 0.9686, 0.0, 0.9686, 0.03138, 1.0, 0.03138, 0.9952, 0.03138, 0.9952, 0.03138, 1.0, 0.05259, 1.0, 0.05259, 0.9988, 0.05259, 0.9988, 0.05259, 1.0, 0.07611, 1.0, 0.07611, 1.0, 0.07611, 1.0, 0.9239, 1.0, 0.9239, 1.0, 0.07611, 1.0, 0.9474, 1.0, 0.9474, 0.9988, 0.9239, 1.0, 0.9239, 1.0, 0.9686, 1.0, 0.9686, 0.9952, 0.9474, 0.9988, 0.9474, 1.0, 1.0, 0.9686, 0.9952, 0.9686, 0.9686, 0.9952, 0.9686, 1.0, 1.0, 0.9474, 0.9988, 0.9474, 0.9952, 0.9686, 1.0, 0.9686, 1.0, 0.9239, 1.0, 0.9239, 0.9988, 0.9474, 1.0, 0.9474, 1.0, 0.9239, 1.0, 0.0, 1.0, 0.0, 1.0, 0.9239])
me_plane_002.materials.append(mat_material_003)
me_plane_002.use_remesh_fix_poles = True
me_plane_002.use_remesh_preserve_attributes = False
me_plane_002.use_mirror_vertex_groups = False
me_plane_002.update()

# ---- objects
ob_diamond_001 = bpy.data.objects.new('Diamond.001', me_cone)
ob_plane = bpy.data.objects.new('Plane', me_plane)
ob_camera = bpy.data.objects.new('Camera', cam_camera_001)
ob_sun = bpy.data.objects.new('Sun', light_sun)
ob_cylinder = bpy.data.objects.new('Cylinder', me_cylinder)
ob_area = bpy.data.objects.new('Area', light_area)
ob_area_001 = bpy.data.objects.new('Area.001', light_area_001)
ob_point = bpy.data.objects.new('Point', light_point)
ob_diamond_000 = bpy.data.objects.new('Diamond.000', me_cone_001)
ob_diamond_002 = bpy.data.objects.new('Diamond.002', me_cone_002)
ob_diamond_003 = bpy.data.objects.new('Diamond.003', me_cone_003)
ob_diamond_004 = bpy.data.objects.new('Diamond.004', me_cone_004)
ob_diamond_005 = bpy.data.objects.new('Diamond.005', me_cone_005)
ob_diamond_006 = bpy.data.objects.new('Diamond.006', me_cone_006)
ob_diamond_007 = bpy.data.objects.new('Diamond.007', me_cone_007)
ob_diamond_008 = bpy.data.objects.new('Diamond.008', me_cone_008)
ob_diamond_009 = bpy.data.objects.new('Diamond.009', me_cone_009)
ob_diamond_010 = bpy.data.objects.new('Diamond.010', me_cone_010)
ob_diamond_011 = bpy.data.objects.new('Diamond.011', me_cone_011)
ob_plane_001 = bpy.data.objects.new('Plane.001', me_plane_001)
ob_plane_002 = bpy.data.objects.new('Plane.002', me_plane_002)

# ---- transforms, parenting, visibility, modifiers, constraints
ob_diamond_001.location = (8.288e-08, -1.016e-08, 3.214)
ob_diamond_001.rotation_euler = (0.06615, -0.0, 0.0)
ob_diamond_001.lineart.crease_threshold = 0.0
_m = ob_diamond_001.modifiers.new('Solidify', 'SOLIDIFY')
_m.thickness = 0.16
_m.use_even_offset = True
_m.use_quality_normals = True
_m.nonmanifold_thickness_mode = 'FIXED'
_m.nonmanifold_merge_threshold = 0.0003
ob_plane.location = (-4.747e-08, 0.726, 2.75)
ob_plane.lineart.crease_threshold = 0.0
ob_camera.location = (0.0, -10.26, 4.803)
ob_camera.rotation_euler = (1.199, -0.0, 0.0)
ob_camera.lineart.crease_threshold = 0.0
ob_sun.location = (15.75, -10.34, 16.47)
ob_sun.lineart.crease_threshold = 0.0
ob_cylinder.location = (0.0, 0.0, 10.06)
ob_cylinder.lineart.crease_threshold = 0.0
ob_area.location = (0.0, 0.0, 4.839)
ob_area.scale = (9.267, 9.267, 9.267)
ob_area.lineart.crease_threshold = 0.0
ob_area_001.location = (0.0, 0.0, 5.131)
ob_area_001.scale = (9.267, 9.267, 9.267)
ob_area_001.lineart.crease_threshold = 0.0
ob_point.location = (0.0, 0.0, 4.983)
ob_point.scale = (0.1974, 0.1974, 0.1974)
ob_point.lineart.crease_threshold = 0.0
ob_diamond_000.location = (1.89, 0.09013, 3.974)
ob_diamond_000.rotation_euler = (-0.1532, -2.412, 0.0)
ob_diamond_000.lineart.crease_threshold = 0.0
_m = ob_diamond_000.modifiers.new('Solidify', 'SOLIDIFY')
_m.thickness = 0.16
_m.use_even_offset = True
_m.use_quality_normals = True
_m.nonmanifold_thickness_mode = 'FIXED'
_m.nonmanifold_merge_threshold = 0.0003
ob_diamond_002.location = (-2.178, -0.8323, 3.214)
ob_diamond_002.rotation_euler = (0.06615, -0.0, 1.14)
ob_diamond_002.lineart.crease_threshold = 0.0
_m = ob_diamond_002.modifiers.new('Solidify', 'SOLIDIFY')
_m.thickness = 0.16
_m.use_even_offset = True
_m.use_quality_normals = True
_m.nonmanifold_thickness_mode = 'FIXED'
_m.nonmanifold_merge_threshold = 0.0003
ob_diamond_003.location = (-1.471, 0.9224, 3.974)
ob_diamond_003.rotation_euler = (-0.3512, 0.4044, 1.099)
ob_diamond_003.lineart.crease_threshold = 0.0
_m = ob_diamond_003.modifiers.new('Solidify', 'SOLIDIFY')
_m.thickness = 0.16
_m.use_even_offset = True
_m.use_quality_normals = True
_m.nonmanifold_thickness_mode = 'FIXED'
_m.nonmanifold_merge_threshold = 0.0003
ob_diamond_004.location = (8.288e-08, -2.649, 3.214)
ob_diamond_004.rotation_euler = (0.06615, 0.4388, 0.0)
ob_diamond_004.lineart.crease_threshold = 0.0
_m = ob_diamond_004.modifiers.new('Solidify', 'SOLIDIFY')
_m.thickness = 0.16
_m.use_even_offset = True
_m.use_quality_normals = True
_m.nonmanifold_thickness_mode = 'FIXED'
_m.nonmanifold_merge_threshold = 0.0003
ob_diamond_005.location = (1.89, -2.559, 3.974)
ob_diamond_005.rotation_euler = (-0.1532, -0.0, 1.084)
ob_diamond_005.lineart.crease_threshold = 0.0
_m = ob_diamond_005.modifiers.new('Solidify', 'SOLIDIFY')
_m.thickness = 0.16
_m.use_even_offset = True
_m.use_quality_normals = True
_m.nonmanifold_thickness_mode = 'FIXED'
_m.nonmanifold_merge_threshold = 0.0003
ob_diamond_006.location = (-2.178, -3.482, 3.214)
ob_diamond_006.rotation_euler = (0.03789, 0.3256, 1.118)
ob_diamond_006.lineart.crease_threshold = 0.0
_m = ob_diamond_006.modifiers.new('Solidify', 'SOLIDIFY')
_m.thickness = 0.16
_m.use_even_offset = True
_m.use_quality_normals = True
_m.nonmanifold_thickness_mode = 'FIXED'
_m.nonmanifold_merge_threshold = 0.0003
ob_diamond_007.location = (-1.471, -1.727, 4.24)
ob_diamond_007.rotation_euler = (-0.1532, -0.0, 1.14)
ob_diamond_007.lineart.crease_threshold = 0.0
_m = ob_diamond_007.modifiers.new('Solidify', 'SOLIDIFY')
_m.thickness = 0.16
_m.use_even_offset = True
_m.use_quality_normals = True
_m.nonmanifold_thickness_mode = 'FIXED'
_m.nonmanifold_merge_threshold = 0.0003
ob_diamond_008.location = (8.288e-08, 3.117, 3.214)
ob_diamond_008.rotation_euler = (0.9246, -0.0, 0.0)
ob_diamond_008.lineart.crease_threshold = 0.0
_m = ob_diamond_008.modifiers.new('Solidify', 'SOLIDIFY')
_m.thickness = 0.16
_m.use_even_offset = True
_m.use_quality_normals = True
_m.nonmanifold_thickness_mode = 'FIXED'
_m.nonmanifold_merge_threshold = 0.0003
ob_diamond_009.location = (1.89, 3.207, 3.974)
ob_diamond_009.rotation_euler = (-0.1532, -0.0, 1.416)
ob_diamond_009.lineart.crease_threshold = 0.0
_m = ob_diamond_009.modifiers.new('Solidify', 'SOLIDIFY')
_m.thickness = 0.16
_m.use_even_offset = True
_m.use_quality_normals = True
_m.nonmanifold_thickness_mode = 'FIXED'
_m.nonmanifold_merge_threshold = 0.0003
ob_diamond_010.location = (-2.178, 2.285, 3.214)
ob_diamond_010.rotation_euler = (0.06615, -0.0, 1.14)
ob_diamond_010.lineart.crease_threshold = 0.0
_m = ob_diamond_010.modifiers.new('Solidify', 'SOLIDIFY')
_m.thickness = 0.16
_m.use_even_offset = True
_m.use_quality_normals = True
_m.nonmanifold_thickness_mode = 'FIXED'
_m.nonmanifold_merge_threshold = 0.0003
ob_diamond_011.location = (-1.471, 4.039, 3.974)
ob_diamond_011.rotation_euler = (-0.1532, -0.0, 1.14)
ob_diamond_011.lineart.crease_threshold = 0.0
_m = ob_diamond_011.modifiers.new('Solidify', 'SOLIDIFY')
_m.thickness = 0.16
_m.use_even_offset = True
_m.use_quality_normals = True
_m.nonmanifold_thickness_mode = 'FIXED'
_m.nonmanifold_merge_threshold = 0.0003
ob_plane_001.location = (-4.747e-08, 0.726, 2.75)
ob_plane_001.lineart.crease_threshold = 0.0
ob_plane_002.location = (-4.747e-08, 0.726, 2.75)
ob_plane_002.lineart.crease_threshold = 0.0

# ---- collection membership
col_collection.objects.link(ob_diamond_001)
col_collection.objects.link(ob_plane)
col_collection.objects.link(ob_camera)
col_collection.objects.link(ob_sun)
col_collection.objects.link(ob_cylinder)
col_collection.objects.link(ob_area)
col_collection.objects.link(ob_area_001)
col_collection.objects.link(ob_point)
col_collection.objects.link(ob_diamond_000)
col_collection.objects.link(ob_diamond_002)
col_collection.objects.link(ob_diamond_003)
col_collection.objects.link(ob_diamond_004)
col_collection.objects.link(ob_diamond_005)
col_collection.objects.link(ob_diamond_006)
col_collection.objects.link(ob_diamond_007)
col_collection.objects.link(ob_diamond_008)
col_collection.objects.link(ob_diamond_009)
col_collection.objects.link(ob_diamond_010)
col_collection.objects.link(ob_diamond_011)
col_collection.objects.link(ob_plane_001)
col_collection.objects.link(ob_plane_002)

# ---- scene / render settings (as saved in the file)
scene.camera = ob_camera
scene.frame_start = 1; scene.frame_end = 250; scene.frame_set(250)
scene.render.engine = 'CYCLES'
scene.render.image_settings.file_format = 'FFMPEG'
scene.render.image_settings.color_mode = 'RGB'
scene.render.fps = 30
scene.cycles.samples = 128
scene.cycles.sampling_pattern = 'TABULATED_SOBOL'
scene.cycles.use_adaptive_sampling = False
scene.cycles.use_light_tree = False
scene.eevee.taa_render_samples = 100
scene.eevee.use_raytracing = True
scene.view_settings.view_transform = 'Filmic'
bpy.context.view_layer.update()
